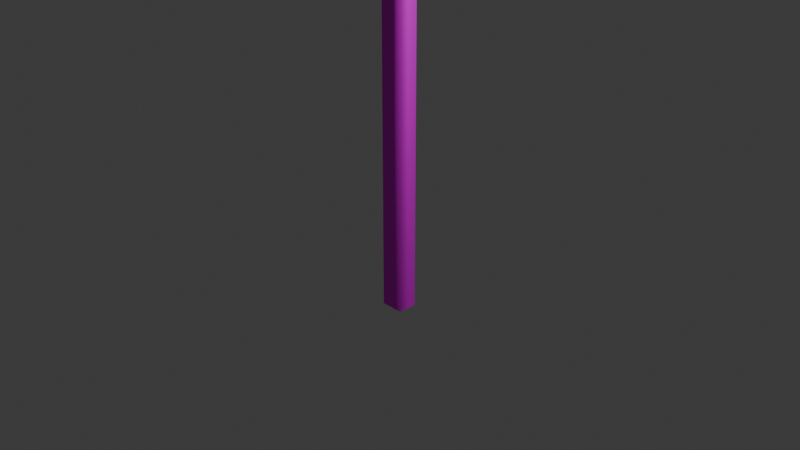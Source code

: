 # Source: oneReed.blend  (saved by Blender 4.2.66; exported with 4.5.12 LTS)
import bpy
from mathutils import Matrix  # noqa: F401  (used for matrix-valued properties, if any)

bpy.ops.wm.read_factory_settings(use_empty=True)
scene = bpy.context.scene
scene.name = 'Scene'

# ---- collections
col_collection = bpy.data.collections.new('Collection'); scene.collection.children.link(col_collection)

# ---- images (referenced by path relative to the original .blend; pixels are not part of the script)
import os
ASSET_DIR = os.environ.get("B2B_ASSET_DIR", "")  # directory of the original .blend (textures are referenced by path, not embedded)
HERE = os.path.dirname(os.path.abspath(__file__))  # packed textures are extracted next to this script under _unpacked/

def load_image(name, relpath, width, height, colorspace="sRGB"):
    """Load a texture the original file referenced (path relative to the .blend, or extracted next to this script)."""
    p = next((c for c in (os.path.join(HERE, relpath), os.path.join(ASSET_DIR, relpath)) if relpath and os.path.exists(c)), "")
    if p:
        img = bpy.data.images.load(p, check_existing=True)
        img.name = name
    else:  # same state as the original file: an image datablock whose file is absent (Cycles renders it pink)
        img = bpy.data.images.new(name, width, height)
        img.source = "FILE"
        img.filepath = "//" + (relpath or name)
    img.colorspace_settings.name = colorspace
    return img
img_reed = load_image('reed', 'reed.png', 1024, 1024, 'sRGB')

# ---- materials (node trees are filled in below, after node groups)
mat_material = bpy.data.materials.new('Material')
mat_material.alpha_threshold = 0.0
mat_material.use_transparent_shadow = False
mat_material.roughness = 0.5
mat_material.line_color = (0.0, 0.0, 0.0, 1.0)

# ---- material node trees
mat_material.use_nodes = True; mat_material.node_tree.nodes.clear()
_N = mat_material.node_tree.nodes; _L = mat_material.node_tree.links
n0 = _N.new('ShaderNodeOutputMaterial'); n0.name = 'Material Output'; n0.location = (300, 300)
n1 = _N.new('ShaderNodeBsdfPrincipled'); n1.name = 'Principled BSDF'; n1.location = (10, 300)
n1.inputs[1].default_value = 0.6291
n1.inputs[2].default_value = 0.86
n1.inputs[3].default_value = 1.45
n2 = _N.new('ShaderNodeTexImage'); n2.name = 'Image Texture'; n2.location = (-296, 277)
n2.image = img_reed
_L.new(n1.outputs[0], n0.inputs[0])
_L.new(n2.outputs[0], n1.inputs[0])
n0.is_active_output = True

# ---- world
world_world = bpy.data.worlds.new('World'); scene.world = world_world
world_world.use_nodes = True; world_world.node_tree.nodes.clear()
_N = world_world.node_tree.nodes; _L = world_world.node_tree.links
n0 = _N.new('ShaderNodeOutputWorld'); n0.name = 'World Output'; n0.location = (300, 300)
n1 = _N.new('ShaderNodeBackground'); n1.name = 'Background'; n1.location = (10, 300)
n1.inputs[0].default_value = (0.05088, 0.05088, 0.05088, 1.0)
_L.new(n1.outputs[0], n0.inputs[0])
n0.is_active_output = True
world_world.color = (0.05088, 0.05088, 0.05088)
world_world.sun_shadow_jitter_overblur = 0.0

# ---- cameras
cam_camera = bpy.data.cameras.new('Camera')
cam_camera.clip_end = 100.0
cam_camera.ortho_scale = 7.314

# ---- lights
light_light = bpy.data.lights.new('Light', 'POINT')
light_light.energy = 1000.0
light_light.shadow_soft_size = 0.1

# ---- meshes
me_cube = bpy.data.meshes.new('Cube')
me_cube.from_pydata([(1.0, 1.0, 1.0), (1.0, 1.0, -1.0), (1.0, -1.0, 1.0), (1.0, -1.0, -1.0), (-1.0, 1.0, 1.0), (-1.0, 1.0, -1.0), (-1.0, -1.0, 1.0), (-1.0, -1.0, -1.0), (1.0, -1.0, 2.596), (-1.0, -1.0, 2.596), (1.0, 1.0, 2.596), (-1.0, 1.0, 2.596), (1.0, -1.0, 5.995), (-1.0, -1.0, 5.995), (1.0, 1.0, 5.995), (-1.0, 1.0, 5.995), (2.092, -1.743, 10.87), (0.09473, -1.82, 10.86), (2.038, 0.2558, 10.87), (0.04085, 0.1789, 10.85), (0.07654, -0.4323, 14.72), (-0.525, -0.9617, 14.69), (-0.2118, 0.2165, 14.69), (-0.8133, -0.313, 14.66), (-6.079, 3.868, 17.31), (-7.747, 4.12, 17.27), (-6.368, 4.517, 17.28), (-6.969, 3.987, 17.24), (0.0, 9.493, 0.0), (-1.563, 9.311, 0.0), (-3.066, 8.77, 0.0), (-4.451, 7.893, 0.0), (-5.665, 6.713, 0.0), (-6.662, 5.274, 0.0), (-7.402, 3.633, 0.0), (-7.858, 1.852, 0.0), (-8.012, 0.0, 0.0), (-7.858, -1.852, 0.0), (-7.402, -3.633, 0.0), (-6.662, -5.274, 0.0), (-5.665, -6.713, 0.0), (-4.451, -7.893, 0.0), (-3.066, -8.77, 0.0), (-1.563, -9.311, 0.0), (0.0, -9.493, 0.0), (1.563, -9.311, 0.0), (3.066, -8.77, 0.0), (4.451, -7.893, 0.0), (5.665, -6.713, 0.0), (6.662, -5.274, 0.0), (7.402, -3.633, 0.0), (7.858, -1.852, 0.0), (8.012, 0.0, 0.0), (7.858, 1.852, 0.0), (7.402, 3.633, 0.0), (6.662, 5.274, 0.0), (5.665, 6.713, 0.0), (4.451, 7.893, 0.0), (3.066, 8.77, 0.0), (1.563, 9.311, 0.0), (0.0, 9.493, 0.0), (-1.563, 9.311, 0.0), (-3.066, 8.77, 0.0), (-4.451, 7.893, 0.0), (-5.665, 6.713, 0.0), (-6.662, 5.274, 0.0), (-7.402, 3.633, 0.0), (-7.858, 1.852, 0.0), (-8.012, 0.0, 0.0), (-7.858, -1.852, 0.0), (-7.402, -3.633, 0.0), (-6.662, -5.274, 0.0), (-5.665, -6.713, 0.0), (-4.451, -7.893, 0.0), (-3.066, -8.77, 0.0), (-1.563, -9.311, 0.0), (0.0, -9.493, 0.0), (1.563, -9.311, 0.0), (3.066, -8.77, 0.0), (4.451, -7.893, 0.0), (5.665, -6.713, 0.0), (6.662, -5.274, 0.0), (7.402, -3.633, 0.0), (7.858, -1.852, 0.0), (8.012, 0.0, 0.0), (7.858, 1.852, 0.0), (7.402, 3.633, 0.0), (6.662, 5.274, 0.0), (5.665, 6.713, 0.0), (4.451, 7.893, 0.0), (3.066, 8.77, 0.0), (1.563, 9.311, 0.0), (0.0, 47.47, 0.0), (-7.815, 46.55, 0.0), (-15.33, 43.85, 0.0), (-22.26, 39.47, 0.0), (-28.33, 33.56, 0.0), (-33.31, 26.37, 0.0), (-37.01, 18.16, 0.0), (-39.29, 9.26, 0.0), (-40.06, 0.0, 0.0), (-39.29, -9.26, 0.0), (-37.01, -18.16, 0.0), (-33.31, -26.37, 0.0), (-28.33, -33.56, 0.0), (-22.26, -39.47, 0.0), (-15.33, -43.85, 0.0), (-7.815, -46.55, 0.0), (0.0, -47.47, 0.0), (7.815, -46.55, 0.0), (15.33, -43.85, 0.0), (22.26, -39.47, 0.0), (28.33, -33.56, 0.0), (33.31, -26.37, 0.0), (37.01, -18.16, 0.0), (39.29, -9.26, 0.0), (40.06, 0.0, 0.0), (39.29, 9.26, 0.0), (37.01, 18.16, 0.0), (33.31, 26.37, 0.0), (28.33, 33.56, 0.0), (22.26, 39.47, 0.0), (15.33, 43.85, 0.0), (7.815, 46.55, 0.0), (-0.05096, 4.595, 13.56), (-0.08758, 6.24, 12.89), (-0.07351, 6.504, 12.07), (-0.06723, 6.452, 11.65), (-0.06684, 6.285, 11.23), (-0.07991, 5.703, 10.43), (0.2963, 1.778, 13.98), (0.4877, 3.101, 13.78), (0.6846, 4.461, 13.56), (0.8336, 5.542, 13.26), (0.9144, 6.309, 12.9), (0.9575, 6.571, 12.5), (0.9855, 6.69, 12.08), (0.9854, 6.623, 11.65), (0.9588, 6.447, 11.23), (0.9178, 6.178, 10.81), (0.8788, 5.812, 10.41), (0.787, 5.064, 10.06), (0.689, 4.292, 9.734), (0.5981, 3.563, 9.418), (0.3049, 1.816, 9.281), (0.5784, 1.663, 13.98), (0.9741, 2.892, 13.78), (1.379, 4.165, 13.56), (1.685, 5.184, 13.27), (1.864, 5.883, 12.91), (1.979, 6.253, 12.51), (2.037, 6.368, 12.09), (2.041, 6.318, 11.65), (1.991, 6.14, 11.23), (1.907, 5.86, 10.81), (1.812, 5.479, 10.41), (1.627, 4.788, 10.06), (1.403, 4.061, 9.732), (1.173, 3.356, 9.418), (0.5981, 1.711, 9.281), (0.839, 1.493, 13.98), (1.425, 2.592, 13.78), (2.012, 3.715, 13.56), (2.453, 4.603, 13.28), (2.742, 5.251, 12.93), (2.941, 5.673, 12.53), (3.075, 5.901, 12.1), (3.1, 5.906, 11.66), (3.019, 5.712, 11.23), (2.864, 5.37, 10.81), (2.689, 4.955, 10.41), (2.426, 4.36, 10.05), (2.084, 3.7, 9.725), (1.703, 3.021, 9.418), (0.8684, 1.54, 9.281), (1.079, 1.28, 13.98), (1.825, 2.201, 13.79), (2.57, 3.142, 13.57), (3.117, 3.866, 13.29), (3.472, 4.365, 12.94), (3.763, 4.756, 12.55), (4.0, 5.047, 12.12), (4.065, 5.105, 11.67), (3.97, 4.955, 11.23), (3.73, 4.609, 10.81), (3.48, 4.245, 10.41), (3.149, 3.763, 10.05), (2.722, 3.221, 9.713), (2.168, 2.569, 9.418), (1.105, 1.31, 9.281), (1.277, 1.011, 13.99), (2.168, 1.737, 13.8), (3.044, 2.474, 13.58), (3.645, 3.001, 13.3), (4.074, 3.371, 12.96), (4.449, 3.691, 12.57), (4.763, 3.946, 12.15), (4.911, 4.053, 11.69), (4.814, 3.967, 11.22), (4.511, 3.697, 10.8), (4.182, 3.395, 10.4), (3.779, 3.016, 10.03), (3.276, 2.594, 9.699), (2.549, 2.018, 9.418), (1.3, 1.029, 9.281), (-5.684e-14, -1.421e-14, 14.04), (1.416, 0.6975, 13.99), (2.431, 1.208, 13.81), (3.415, 1.727, 13.6), (4.084, 2.082, 13.32), (4.593, 2.322, 12.99), (4.979, 2.517, 12.6), (5.338, 2.695, 12.17), (5.686, 2.862, 11.7), (5.573, 2.845, 11.2), (5.131, 2.605, 10.78), (4.722, 2.373, 10.38), (4.281, 2.116, 10.01), (3.748, 1.84, 9.676), (2.833, 1.39, 9.418), (1.444, 0.7087, 9.281), (1.409, 0.3474, 14.0), (2.51, 0.6121, 13.83), (3.469, 0.8533, 13.6), (4.283, 1.047, 13.34), (5.042, 1.217, 13.03), (5.351, 1.271, 12.63), (5.66, 1.343, 12.18), (6.009, 1.434, 11.7), (5.89, 1.438, 11.2), (5.523, 1.352, 10.76), (5.167, 1.273, 10.35), (4.815, 1.19, 9.951), (4.066, 0.9742, 9.647), (3.007, 0.7087, 9.418), (1.533, 0.3613, 9.281), (1.345, 0.008394, 14.0), (2.602, 0.01206, 13.87), (3.556, 0.001867, 13.63), (4.394, -0.003515, 13.36), (5.127, -0.01148, 13.05), (5.503, -0.03832, 12.65), (5.802, -0.03811, 12.2), (6.104, -0.01631, 11.72), (5.992, 0.003499, 11.22), (5.649, 0.006219, 10.77), (5.272, 0.01493, 10.34), (4.866, 0.02559, 9.941), (3.99, 0.02071, 9.666), (3.066, -2.122e-07, 9.418), (1.563, -1.061e-07, 9.281), (1.298, -0.3201, 13.99), (2.497, -0.6118, 13.85), (3.508, -0.8739, 13.63), (4.33, -1.072, 13.36), (5.04, -1.236, 13.06), (5.391, -1.325, 12.66), (5.588, -1.345, 12.2), (5.673, -1.318, 11.73), (5.546, -1.261, 11.26), (5.287, -1.204, 10.81), (4.988, -1.157, 10.39), (4.551, -1.059, 10.0), (3.848, -0.9057, 9.686), (2.903, -0.6826, 9.437), (1.533, -0.3613, 9.281), (1.256, -0.6469, 13.98), (2.43, -1.245, 13.84), (3.482, -1.785, 13.63), (4.192, -2.137, 13.37), (4.736, -2.385, 13.04), (5.013, -2.503, 12.64), (5.14, -2.524, 12.2), (5.173, -2.496, 11.74), (5.047, -2.41, 11.29), (4.834, -2.314, 10.85), (4.558, -2.208, 10.43), (4.169, -2.045, 10.04), (3.586, -1.772, 9.704), (2.777, -1.364, 9.43), (1.444, -0.7087, 9.281), (1.183, -0.9668, 13.98), (2.305, -1.868, 13.83), (3.422, -2.741, 13.64), (3.922, -3.161, 13.37), (4.294, -3.441, 13.03), (4.49, -3.574, 12.63), (4.574, -3.599, 12.2), (4.567, -3.543, 11.75), (4.463, -3.438, 11.3), (4.277, -3.301, 10.87), (4.028, -3.139, 10.45), (3.71, -2.932, 10.06), (3.239, -2.583, 9.712), (2.521, -1.997, 9.425), (1.3, -1.029, 9.281), (1.054, -1.267, 13.98), (2.008, -2.39, 13.83), (2.892, -3.401, 13.64), (3.368, -4.004, 13.37), (3.654, -4.337, 13.02), (3.801, -4.488, 12.62), (3.848, -4.497, 12.19), (3.815, -4.404, 11.75), (3.735, -4.286, 11.31), (3.583, -4.113, 10.89), (3.382, -3.915, 10.47), (3.119, -3.657, 10.08), (2.751, -3.265, 9.719), (2.16, -2.56, 9.421), (1.105, -1.31, 9.281), (0.8398, -1.5, 13.99), (1.627, -2.869, 13.84), (2.262, -3.963, 13.63), (2.652, -4.702, 13.36), (2.866, -5.071, 13.0), (2.97, -5.22, 12.61), (3.002, -5.216, 12.18), (2.975, -5.103, 11.75), (2.908, -4.948, 11.32), (2.792, -4.747, 10.9), (2.635, -4.514, 10.49), (2.429, -4.217, 10.09), (2.157, -3.796, 9.726), (1.703, -3.021, 9.418), (0.8684, -1.54, 9.281), (0.5902, -1.692, 13.99), (1.142, -3.214, 13.84), (1.581, -4.414, 13.62), (1.863, -5.289, 13.36), (1.98, -5.63, 12.99), (2.045, -5.768, 12.6), (2.065, -5.743, 12.18), (2.046, -5.599, 11.75), (2.005, -5.43, 11.32), (1.924, -5.201, 10.91), (1.813, -4.94, 10.5), (1.666, -4.61, 10.1), (1.475, -4.146, 9.736), (1.173, -3.356, 9.418), (0.5981, -1.711, 9.281), (0.2935, -1.703, 13.97), (0.5701, -3.27, 13.82), (0.8125, -4.648, 13.61), (0.9623, -5.602, 13.34), (1.011, -5.958, 12.98), (1.046, -6.104, 12.59), (1.061, -6.064, 12.17), (1.06, -5.907, 11.75), (1.042, -5.703, 11.33), (1.002, -5.466, 10.91), (0.9408, -5.188, 10.5), (0.8577, -4.838, 10.11), (0.7541, -4.356, 9.741), (0.5979, -3.561, 9.419), (0.3049, -1.816, 9.281), (0.001223, -1.708, 13.96), (0.006955, -3.361, 13.83), (0.01191, -4.772, 13.62), (0.008081, -5.68, 13.33), (-0.00215, -6.086, 12.97), (0.00356, -6.225, 12.58), (0.01861, -6.17, 12.16), (0.03637, -6.0, 11.74), (0.0488, -5.779, 11.32), (0.05081, -5.553, 10.91), (0.04251, -5.266, 10.5), (0.02746, -4.907, 10.11), (0.01511, -4.415, 9.744), (5.796e-05, -3.628, 9.419), (-5.969e-08, -1.852, 9.281), (-0.2909, -1.704, 13.96), (-0.5708, -3.351, 13.83), (-0.8193, -4.916, 13.64), (-0.9595, -5.657, 13.33), (-1.029, -6.001, 12.97), (-1.045, -6.095, 12.57), (-1.021, -5.996, 12.16), (-0.9796, -5.808, 11.74), (-0.9361, -5.594, 11.32), (-0.898, -5.384, 10.91), (-0.8563, -5.134, 10.5), (-0.8034, -4.809, 10.11), (-0.7216, -4.334, 9.743), (-0.5975, -3.559, 9.419), (-0.3049, -1.816, 9.281), (-0.58, -1.643, 13.97), (-1.173, -3.356, 13.86), (-1.654, -4.726, 13.64), (-1.891, -5.355, 13.33), (-1.998, -5.612, 12.96), (-2.007, -5.616, 12.57), (-1.964, -5.484, 12.15), (-1.897, -5.297, 11.74), (-1.829, -5.107, 11.32), (-1.777, -4.952, 10.91), (-1.702, -4.754, 10.5), (-1.599, -4.503, 10.11), (-1.438, -4.106, 9.74), (-1.173, -3.355, 9.418), (-0.5981, -1.711, 9.281), (-0.8551, -1.511, 13.98), (-1.703, -3.021, 13.86), (-2.444, -4.33, 13.63), (-2.757, -4.847, 13.32), (-2.887, -5.025, 12.96), (-2.883, -4.972, 12.56), (-2.835, -4.851, 12.15), (-2.747, -4.674, 11.73), (-2.664, -4.515, 11.32), (-2.586, -4.379, 10.91), (-2.492, -4.237, 10.5), (-2.346, -4.044, 10.11), (-2.11, -3.717, 9.737), (-1.703, -3.02, 9.418), (-0.8684, -1.54, 9.281), (-1.105, -1.31, 13.99), (-2.168, -2.569, 13.86), (-3.133, -3.712, 13.63), (-3.536, -4.162, 13.32), (-3.699, -4.293, 12.96), (-3.698, -4.226, 12.56), (-3.619, -4.09, 12.14), (-3.523, -3.943, 11.73), (-3.424, -3.809, 11.31), (-3.328, -3.698, 10.9), (-3.223, -3.601, 10.49), (-3.04, -3.464, 10.1), (-2.728, -3.204, 9.73), (-2.168, -2.569, 9.418), (-1.105, -1.31, 9.281), (-5.684e-14, -1.421e-14, 9.235), (-1.3, -1.029, 13.99), (-2.549, -2.018, 13.86), (-3.646, -2.885, 13.63), (-4.11, -3.224, 13.32), (-4.295, -3.311, 12.95), (-4.289, -3.251, 12.55), (-4.191, -3.14, 12.13), (-4.11, -3.04, 11.72), (-4.004, -2.94, 11.3), (-3.911, -2.866, 10.89), (-3.804, -2.809, 10.49), (-3.624, -2.736, 10.09), (-3.266, -2.564, 9.721), (-2.549, -2.018, 9.418), (-1.3, -1.029, 9.281), (-1.444, -0.7087, 13.99), (-2.833, -1.39, 13.86), (-4.071, -1.997, 13.63), (-4.568, -2.208, 13.31), (-4.763, -2.256, 12.94), (-4.756, -2.209, 12.54), (-4.657, -2.132, 12.13), (-4.559, -2.059, 11.71), (-4.461, -1.997, 11.29), (-4.374, -1.954, 10.88), (-4.271, -1.929, 10.48), (-4.094, -1.902, 10.08), (-3.68, -1.796, 9.714), (-2.833, -1.39, 9.418), (-1.444, -0.7087, 9.281), (-1.533, -0.3613, 13.99), (-3.007, -0.7087, 13.86), (-4.316, -1.016, 13.63), (-4.85, -1.118, 13.3), (-5.05, -1.135, 12.93), (-5.038, -1.106, 12.53), (-4.931, -1.062, 12.11), (-4.849, -1.022, 11.7), (-4.749, -0.9889, 11.29), (-4.667, -0.9714, 10.87), (-4.569, -0.9695, 10.47), (-4.387, -0.9732, 10.07), (-3.945, -0.9355, 9.709), (-3.007, -0.7087, 9.418), (-1.533, -0.3613, 9.281), (-1.563, 1.768e-07, 13.99), (-3.066, 4.951e-07, 13.86), (-4.402, -0.000109, 13.63), (-4.937, 3.284e-05, 13.29), (-5.146, 0.00947, 12.92), (-5.13, 0.02217, 12.51), (-5.033, 0.03479, 12.1), (-4.935, 0.04598, 11.69), (-4.851, 0.05437, 11.28), (-4.775, 0.05189, 10.86), (-4.679, 0.03565, 10.46), (-4.507, 0.005369, 10.07), (-4.023, -0.02326, 9.71), (-3.043, -0.001471, 9.424), (-1.563, 1.768e-07, 9.281), (-1.533, 0.3613, 13.99), (-3.007, 0.7087, 13.86), (-4.317, 1.016, 13.63), (-4.82, 1.104, 13.28), (-5.013, 1.136, 12.9), (-5.011, 1.138, 12.5), (-4.927, 1.125, 12.09), (-4.831, 1.111, 11.68), (-4.769, 1.101, 11.27), (-4.693, 1.081, 10.86), (-4.598, 1.049, 10.46), (-4.409, 0.9911, 10.07), (-3.92, 0.8828, 9.715), (-2.941, 0.6877, 9.434), (-1.533, 0.3613, 9.281), (-1.444, 0.7087, 13.99), (-2.833, 1.39, 13.86), (-4.058, 1.988, 13.63), (-4.496, 2.146, 13.27), (-4.692, 2.21, 12.89), (-4.705, 2.208, 12.49), (-4.639, 2.179, 12.08), (-4.557, 2.144, 11.67), (-4.496, 2.116, 11.26), (-4.426, 2.081, 10.85), (-4.33, 2.031, 10.45), (-4.136, 1.943, 10.07), (-3.673, 1.755, 9.717), (-2.741, 1.337, 9.442), (-1.444, 0.7087, 9.281), (-1.3, 1.029, 13.99), (-2.549, 2.018, 13.86), (-3.641, 2.875, 13.63), (-4.013, 3.097, 13.26), (-4.189, 3.19, 12.88), (-4.219, 3.199, 12.48), (-4.17, 3.16, 12.07), (-4.101, 3.108, 11.66), (-4.055, 3.071, 11.25), (-3.988, 3.016, 10.85), (-3.895, 2.944, 10.45), (-3.714, 2.821, 10.07), (-3.329, 2.573, 9.711), (-2.495, 1.968, 9.435), (-1.3, 1.029, 9.281), (-1.105, 1.31, 13.99), (-2.168, 2.569, 13.86), (-3.039, 3.57, 13.61), (-3.378, 3.908, 13.25), (-3.536, 4.049, 12.87), (-3.586, 4.09, 12.47), (-3.554, 4.051, 12.07), (-3.502, 3.991, 11.66), (-3.456, 3.929, 11.25), (-3.402, 3.858, 10.85), (-3.318, 3.758, 10.45), (-3.155, 3.587, 10.07), (-2.79, 3.217, 9.72), (-2.126, 2.51, 9.432), (-1.105, 1.31, 9.281), (-0.8684, 1.54, 13.99), (-1.669, 2.951, 13.84), (-2.266, 3.934, 13.58), (-2.629, 4.551, 13.25), (-2.783, 4.79, 12.87), (-2.827, 4.853, 12.47), (-2.812, 4.832, 12.06), (-2.775, 4.766, 11.65), (-2.735, 4.681, 11.25), (-2.7, 4.593, 10.84), (-2.631, 4.453, 10.45), (-2.501, 4.236, 10.06), (-2.235, 3.832, 9.71), (-1.703, 3.021, 9.418), (-0.8684, 1.54, 9.281), (-0.5981, 1.711, 13.99), (-1.114, 3.161, 13.82), (-1.527, 4.265, 13.56), (-1.816, 5.059, 13.24), (-1.94, 5.386, 12.87), (-1.973, 5.486, 12.47), (-1.972, 5.498, 12.06), (-1.944, 5.426, 11.65), (-1.917, 5.32, 11.24), (-1.891, 5.188, 10.84), (-1.845, 5.002, 10.44), (-1.752, 4.716, 10.06), (-1.546, 4.204, 9.715), (-1.173, 3.356, 9.418), (-0.5981, 1.711, 9.281), (-0.3049, 1.816, 13.99), (-0.5586, 3.241, 13.8), (-0.7943, 4.509, 13.56), (-0.9576, 5.409, 13.24), (-1.034, 5.846, 12.87), (-1.053, 6.005, 12.47), (-1.047, 6.031, 12.06), (-1.032, 5.969, 11.65), (-1.018, 5.839, 11.24), (-1.005, 5.652, 10.83), (-0.9872, 5.407, 10.44), (-0.9305, 5.003, 10.07), (-0.796, 4.36, 9.726), (-0.5981, 3.563, 9.418), (-0.3049, 1.816, 9.281), (-0.0005686, 1.839, 13.99), (-0.02282, 3.228, 13.79), (-0.06884, 5.625, 13.25), (-0.08432, 6.444, 12.49), (-0.07474, 6.042, 10.82), (-0.0778, 5.143, 10.06), (-0.04695, 4.392, 9.732), (5.372e-07, 3.633, 9.418), (1.194e-07, 1.852, 9.281)], [(29, 28), (30, 29), (31, 30), (32, 31), (33, 32), (34, 33), (35, 34), (36, 35), (37, 36), (38, 37), (39, 38), (40, 39), (41, 40), (42, 41), (43, 42), (44, 43), (45, 44), (46, 45), (47, 46), (48, 47), (49, 48), (50, 49), (51, 50), (52, 51), (53, 52), (54, 53), (55, 54), (56, 55), (57, 56), (58, 57), (59, 58), (28, 59), (61, 60), (62, 61), (63, 62), (64, 63), (65, 64), (66, 65), (67, 66), (68, 67), (69, 68), (70, 69), (71, 70), (72, 71), (73, 72), (74, 73), (75, 74), (76, 75), (77, 76), (78, 77), (79, 78), (80, 79), (81, 80), (82, 81), (83, 82), (84, 83), (85, 84), (86, 85), (87, 86), (88, 87), (89, 88), (90, 89), (91, 90), (60, 91), (93, 92), (94, 93), (95, 94), (96, 95), (97, 96), (98, 97), (99, 98), (100, 99), (101, 100), (102, 101), (103, 102), (104, 103), (105, 104), (106, 105), (107, 106), (108, 107), (109, 108), (110, 109), (111, 110), (112, 111), (113, 112), (114, 113), (115, 114), (116, 115), (117, 116), (118, 117), (119, 118), (120, 119), (121, 120), (122, 121), (123, 122), (92, 123)], [(2, 0, 10, 8), (3, 2, 6, 7), (7, 6, 4, 5), (5, 1, 3, 7), (1, 0, 2, 3), (5, 4, 0, 1), (11, 9, 13, 15), (0, 4, 11, 10), (6, 2, 8, 9), (4, 6, 9, 11), (14, 15, 19, 18), (9, 8, 12, 13), (10, 11, 15, 14), (8, 10, 14, 12), (16, 18, 22, 20), (12, 14, 18, 16), (15, 13, 17, 19), (13, 12, 16, 17), (23, 21, 25, 27), (19, 17, 21, 23), (17, 16, 20, 21), (18, 19, 23, 22), (26, 27, 25, 24), (21, 20, 24, 25), (22, 23, 27, 26), (20, 22, 26, 24), (605, 604, 143, 144), (127, 126, 136, 137), (597, 205, 130), (431, 605, 144), (128, 127, 137, 138), (598, 597, 130, 131), (601, 128, 138, 139), (124, 598, 131, 132), (129, 601, 139, 140), (599, 124, 132, 133), (602, 129, 140, 141), (125, 599, 133, 134), (603, 602, 141, 142), (600, 125, 134, 135), (604, 603, 142, 143), (126, 600, 135, 136), (143, 142, 157, 158), (136, 135, 150, 151), (144, 143, 158, 159), (137, 136, 151, 152), (130, 205, 145), (431, 144, 159), (138, 137, 152, 153), (131, 130, 145, 146), (139, 138, 153, 154), (132, 131, 146, 147), (140, 139, 154, 155), (133, 132, 147, 148), (141, 140, 155, 156), (134, 133, 148, 149), (142, 141, 156, 157), (135, 134, 149, 150), (147, 146, 161, 162), (155, 154, 169, 170), (148, 147, 162, 163), (156, 155, 170, 171), (149, 148, 163, 164), (157, 156, 171, 172), (150, 149, 164, 165), (158, 157, 172, 173), (151, 150, 165, 166), (159, 158, 173, 174), (152, 151, 166, 167), (145, 205, 160), (431, 159, 174), (153, 152, 167, 168), (146, 145, 160, 161), (154, 153, 168, 169), (166, 165, 180, 181), (174, 173, 188, 189), (167, 166, 181, 182), (160, 205, 175), (431, 174, 189), (168, 167, 182, 183), (161, 160, 175, 176), (169, 168, 183, 184), (162, 161, 176, 177), (170, 169, 184, 185), (163, 162, 177, 178), (171, 170, 185, 186), (164, 163, 178, 179), (172, 171, 186, 187), (165, 164, 179, 180), (173, 172, 187, 188), (185, 184, 199, 200), (178, 177, 192, 193), (186, 185, 200, 201), (179, 178, 193, 194), (187, 186, 201, 202), (180, 179, 194, 195), (188, 187, 202, 203), (181, 180, 195, 196), (189, 188, 203, 204), (182, 181, 196, 197), (175, 205, 190), (431, 189, 204), (183, 182, 197, 198), (176, 175, 190, 191), (184, 183, 198, 199), (177, 176, 191, 192), (204, 203, 219, 220), (197, 196, 212, 213), (190, 205, 206), (431, 204, 220), (198, 197, 213, 214), (191, 190, 206, 207), (199, 198, 214, 215), (192, 191, 207, 208), (200, 199, 215, 216), (193, 192, 208, 209), (201, 200, 216, 217), (194, 193, 209, 210), (202, 201, 217, 218), (195, 194, 210, 211), (203, 202, 218, 219), (196, 195, 211, 212), (209, 208, 223, 224), (217, 216, 231, 232), (210, 209, 224, 225), (218, 217, 232, 233), (211, 210, 225, 226), (219, 218, 233, 234), (212, 211, 226, 227), (220, 219, 234, 235), (213, 212, 227, 228), (206, 205, 221), (431, 220, 235), (214, 213, 228, 229), (207, 206, 221, 222), (215, 214, 229, 230), (208, 207, 222, 223), (216, 215, 230, 231), (228, 227, 242, 243), (221, 205, 236), (431, 235, 250), (229, 228, 243, 244), (222, 221, 236, 237), (230, 229, 244, 245), (223, 222, 237, 238), (231, 230, 245, 246), (224, 223, 238, 239), (232, 231, 246, 247), (225, 224, 239, 240), (233, 232, 247, 248), (226, 225, 240, 241), (234, 233, 248, 249), (227, 226, 241, 242), (235, 234, 249, 250), (247, 246, 261, 262), (240, 239, 254, 255), (248, 247, 262, 263), (241, 240, 255, 256), (249, 248, 263, 264), (242, 241, 256, 257), (250, 249, 264, 265), (243, 242, 257, 258), (236, 205, 251), (431, 250, 265), (244, 243, 258, 259), (237, 236, 251, 252), (245, 244, 259, 260), (238, 237, 252, 253), (246, 245, 260, 261), (239, 238, 253, 254), (431, 265, 280), (259, 258, 273, 274), (252, 251, 266, 267), (260, 259, 274, 275), (253, 252, 267, 268), (261, 260, 275, 276), (254, 253, 268, 269), (262, 261, 276, 277), (255, 254, 269, 270), (263, 262, 277, 278), (256, 255, 270, 271), (264, 263, 278, 279), (257, 256, 271, 272), (265, 264, 279, 280), (258, 257, 272, 273), (251, 205, 266), (278, 277, 292, 293), (271, 270, 285, 286), (279, 278, 293, 294), (272, 271, 286, 287), (280, 279, 294, 295), (273, 272, 287, 288), (266, 205, 281), (431, 280, 295), (274, 273, 288, 289), (267, 266, 281, 282), (275, 274, 289, 290), (268, 267, 282, 283), (276, 275, 290, 291), (269, 268, 283, 284), (277, 276, 291, 292), (270, 269, 284, 285), (282, 281, 296, 297), (290, 289, 304, 305), (283, 282, 297, 298), (291, 290, 305, 306), (284, 283, 298, 299), (292, 291, 306, 307), (285, 284, 299, 300), (293, 292, 307, 308), (286, 285, 300, 301), (294, 293, 308, 309), (287, 286, 301, 302), (295, 294, 309, 310), (288, 287, 302, 303), (281, 205, 296), (431, 295, 310), (289, 288, 303, 304), (301, 300, 315, 316), (309, 308, 323, 324), (302, 301, 316, 317), (310, 309, 324, 325), (303, 302, 317, 318), (296, 205, 311), (431, 310, 325), (304, 303, 318, 319), (297, 296, 311, 312), (305, 304, 319, 320), (298, 297, 312, 313), (306, 305, 320, 321), (299, 298, 313, 314), (307, 306, 321, 322), (300, 299, 314, 315), (308, 307, 322, 323), (320, 319, 334, 335), (313, 312, 327, 328), (321, 320, 335, 336), (314, 313, 328, 329), (322, 321, 336, 337), (315, 314, 329, 330), (323, 322, 337, 338), (316, 315, 330, 331), (324, 323, 338, 339), (317, 316, 331, 332), (325, 324, 339, 340), (318, 317, 332, 333), (311, 205, 326), (431, 325, 340), (319, 318, 333, 334), (312, 311, 326, 327), (339, 338, 353, 354), (332, 331, 346, 347), (340, 339, 354, 355), (333, 332, 347, 348), (326, 205, 341), (431, 340, 355), (334, 333, 348, 349), (327, 326, 341, 342), (335, 334, 349, 350), (328, 327, 342, 343), (336, 335, 350, 351), (329, 328, 343, 344), (337, 336, 351, 352), (330, 329, 344, 345), (338, 337, 352, 353), (331, 330, 345, 346), (343, 342, 357, 358), (351, 350, 365, 366), (344, 343, 358, 359), (352, 351, 366, 367), (345, 344, 359, 360), (353, 352, 367, 368), (346, 345, 360, 361), (354, 353, 368, 369), (347, 346, 361, 362), (355, 354, 369, 370), (348, 347, 362, 363), (341, 205, 356), (431, 355, 370), (349, 348, 363, 364), (342, 341, 356, 357), (350, 349, 364, 365), (362, 361, 376, 377), (370, 369, 384, 385), (363, 362, 377, 378), (356, 205, 371), (431, 370, 385), (364, 363, 378, 379), (357, 356, 371, 372), (365, 364, 379, 380), (358, 357, 372, 373), (366, 365, 380, 381), (359, 358, 373, 374), (367, 366, 381, 382), (360, 359, 374, 375), (368, 367, 382, 383), (361, 360, 375, 376), (369, 368, 383, 384), (381, 380, 395, 396), (374, 373, 388, 389), (382, 381, 396, 397), (375, 374, 389, 390), (383, 382, 397, 398), (376, 375, 390, 391), (384, 383, 398, 399), (377, 376, 391, 392), (385, 384, 399, 400), (378, 377, 392, 393), (371, 205, 386), (431, 385, 400), (379, 378, 393, 394), (372, 371, 386, 387), (380, 379, 394, 395), (373, 372, 387, 388), (400, 399, 414, 415), (393, 392, 407, 408), (386, 205, 401), (431, 400, 415), (394, 393, 408, 409), (387, 386, 401, 402), (395, 394, 409, 410), (388, 387, 402, 403), (396, 395, 410, 411), (389, 388, 403, 404), (397, 396, 411, 412), (390, 389, 404, 405), (398, 397, 412, 413), (391, 390, 405, 406), (399, 398, 413, 414), (392, 391, 406, 407), (412, 411, 426, 427), (405, 404, 419, 420), (413, 412, 427, 428), (406, 405, 420, 421), (414, 413, 428, 429), (407, 406, 421, 422), (415, 414, 429, 430), (408, 407, 422, 423), (401, 205, 416), (431, 415, 430), (409, 408, 423, 424), (402, 401, 416, 417), (410, 409, 424, 425), (403, 402, 417, 418), (411, 410, 425, 426), (404, 403, 418, 419), (416, 205, 432), (431, 430, 446), (424, 423, 439, 440), (417, 416, 432, 433), (425, 424, 440, 441), (418, 417, 433, 434), (426, 425, 441, 442), (419, 418, 434, 435), (427, 426, 442, 443), (420, 419, 435, 436), (428, 427, 443, 444), (421, 420, 436, 437), (429, 428, 444, 445), (422, 421, 437, 438), (430, 429, 445, 446), (423, 422, 438, 439), (436, 435, 450, 451), (444, 443, 458, 459), (437, 436, 451, 452), (445, 444, 459, 460), (438, 437, 452, 453), (446, 445, 460, 461), (439, 438, 453, 454), (432, 205, 447), (431, 446, 461), (440, 439, 454, 455), (433, 432, 447, 448), (441, 440, 455, 456), (434, 433, 448, 449), (442, 441, 456, 457), (435, 434, 449, 450), (443, 442, 457, 458), (455, 454, 469, 470), (448, 447, 462, 463), (456, 455, 470, 471), (449, 448, 463, 464), (457, 456, 471, 472), (450, 449, 464, 465), (458, 457, 472, 473), (451, 450, 465, 466), (459, 458, 473, 474), (452, 451, 466, 467), (460, 459, 474, 475), (453, 452, 467, 468), (461, 460, 475, 476), (454, 453, 468, 469), (447, 205, 462), (431, 461, 476), (474, 473, 488, 489), (467, 466, 481, 482), (475, 474, 489, 490), (468, 467, 482, 483), (476, 475, 490, 491), (469, 468, 483, 484), (462, 205, 477), (431, 476, 491), (470, 469, 484, 485), (463, 462, 477, 478), (471, 470, 485, 486), (464, 463, 478, 479), (472, 471, 486, 487), (465, 464, 479, 480), (473, 472, 487, 488), (466, 465, 480, 481), (478, 477, 492, 493), (486, 485, 500, 501), (479, 478, 493, 494), (487, 486, 501, 502), (480, 479, 494, 495), (488, 487, 502, 503), (481, 480, 495, 496), (489, 488, 503, 504), (482, 481, 496, 497), (490, 489, 504, 505), (483, 482, 497, 498), (491, 490, 505, 506), (484, 483, 498, 499), (477, 205, 492), (431, 491, 506), (485, 484, 499, 500), (497, 496, 511, 512), (505, 504, 519, 520), (498, 497, 512, 513), (506, 505, 520, 521), (499, 498, 513, 514), (492, 205, 507), (431, 506, 521), (500, 499, 514, 515), (493, 492, 507, 508), (501, 500, 515, 516), (494, 493, 508, 509), (502, 501, 516, 517), (495, 494, 509, 510), (503, 502, 517, 518), (496, 495, 510, 511), (504, 503, 518, 519), (516, 515, 530, 531), (509, 508, 523, 524), (517, 516, 531, 532), (510, 509, 524, 525), (518, 517, 532, 533), (511, 510, 525, 526), (519, 518, 533, 534), (512, 511, 526, 527), (520, 519, 534, 535), (513, 512, 527, 528), (521, 520, 535, 536), (514, 513, 528, 529), (507, 205, 522), (431, 521, 536), (515, 514, 529, 530), (508, 507, 522, 523), (535, 534, 549, 550), (528, 527, 542, 543), (536, 535, 550, 551), (529, 528, 543, 544), (522, 205, 537), (431, 536, 551), (530, 529, 544, 545), (523, 522, 537, 538), (531, 530, 545, 546), (524, 523, 538, 539), (532, 531, 546, 547), (525, 524, 539, 540), (533, 532, 547, 548), (526, 525, 540, 541), (534, 533, 548, 549), (527, 526, 541, 542), (547, 546, 561, 562), (540, 539, 554, 555), (548, 547, 562, 563), (541, 540, 555, 556), (549, 548, 563, 564), (542, 541, 556, 557), (550, 549, 564, 565), (543, 542, 557, 558), (551, 550, 565, 566), (544, 543, 558, 559), (537, 205, 552), (431, 551, 566), (545, 544, 559, 560), (538, 537, 552, 553), (546, 545, 560, 561), (539, 538, 553, 554), (566, 565, 580, 581), (559, 558, 573, 574), (552, 205, 567), (431, 566, 581), (560, 559, 574, 575), (553, 552, 567, 568), (561, 560, 575, 576), (554, 553, 568, 569), (562, 561, 576, 577), (555, 554, 569, 570), (563, 562, 577, 578), (556, 555, 570, 571), (564, 563, 578, 579), (557, 556, 571, 572), (565, 564, 579, 580), (558, 557, 572, 573), (570, 569, 584, 585), (578, 577, 592, 593), (571, 570, 585, 586), (579, 578, 593, 594), (572, 571, 586, 587), (580, 579, 594, 595), (573, 572, 587, 588), (581, 580, 595, 596), (574, 573, 588, 589), (567, 205, 582), (431, 581, 596), (575, 574, 589, 590), (568, 567, 582, 583), (576, 575, 590, 591), (569, 568, 583, 584), (577, 576, 591, 592), (589, 588, 126, 127), (582, 205, 597), (431, 596, 605), (590, 589, 127, 128), (583, 582, 597, 598), (591, 590, 128, 601), (584, 583, 598, 124), (592, 591, 601, 129), (585, 584, 124, 599), (593, 592, 129, 602), (586, 585, 599, 125), (594, 593, 602, 603), (587, 586, 125, 600), (595, 594, 603, 604), (588, 587, 600, 126), (596, 595, 604, 605)])
me_cube.polygons.foreach_set('use_smooth', [True] * 538)
_uv = me_cube.uv_layers.new(name='UVMap')
_uv.uv.foreach_set('vector', [0.2987, 0.9239, 0.2457, 0.9238, 0.2458, 0.8814, 0.2989, 0.8816, 0.1484, 0.978, 0.1465, 0.925, 0.1995, 0.923, 0.2014, 0.976, 0.3432, 0.9747, 0.3434, 0.9216, 0.3965, 0.9218, 0.3963, 0.9748, 0.8562, 0.9047, 0.9093, 0.9047, 0.9093, 0.9577, 0.8562, 0.9577, 0.2455, 0.9768, 0.2457, 0.9238, 0.2987, 0.9239, 0.2986, 0.977, 0.02204, 0.9744, 0.02505, 0.9214, 0.07801, 0.9244, 0.075, 0.9774, 0.3966, 0.8794, 0.3435, 0.8793, 0.3438, 0.7891, 0.3969, 0.7893, 0.07801, 0.9244, 0.02505, 0.9214, 0.02745, 0.8791, 0.08041, 0.8821, 0.1995, 0.923, 0.1465, 0.925, 0.1449, 0.8827, 0.1979, 0.8807, 0.3965, 0.9218, 0.3434, 0.9216, 0.3435, 0.8793, 0.3966, 0.8794, 0.08553, 0.7921, 0.03257, 0.7891, 0.0392, 0.6604, 0.09213, 0.6631, 0.1979, 0.8807, 0.1449, 0.8827, 0.1416, 0.7926, 0.1946, 0.7906, 0.08041, 0.8821, 0.02745, 0.8791, 0.03257, 0.7891, 0.08553, 0.7921, 0.2989, 0.8816, 0.2458, 0.8814, 0.2461, 0.7913, 0.2992, 0.7915, 0.2985, 0.6623, 0.2455, 0.6621, 0.2464, 0.559, 0.2637, 0.5584, 0.2992, 0.7915, 0.2461, 0.7913, 0.2455, 0.6621, 0.2985, 0.6623, 0.3969, 0.7893, 0.3438, 0.7891, 0.3432, 0.6602, 0.3963, 0.6604, 0.1946, 0.7906, 0.1416, 0.7926, 0.1362, 0.6634, 0.1892, 0.6618, 0.6528, 0.8986, 0.6392, 0.9116, 0.6392, 0.5731, 0.6528, 0.5601, 0.3963, 0.6604, 0.3432, 0.6602, 0.3665, 0.5584, 0.3838, 0.5592, 0.1892, 0.6618, 0.1362, 0.6634, 0.1852, 0.5584, 0.2014, 0.5591, 0.09213, 0.6631, 0.0392, 0.6604, 0.02204, 0.5584, 0.0383, 0.5584, 0.5629, 0.5704, 0.5815, 0.5601, 0.5951, 0.5731, 0.5765, 0.5834, 0.5951, 0.9116, 0.5765, 0.9218, 0.5765, 0.5834, 0.5951, 0.5731, 0.6714, 0.9089, 0.6528, 0.8986, 0.6528, 0.5601, 0.6714, 0.5704, 0.5765, 0.9218, 0.5629, 0.9088, 0.5629, 0.5704, 0.5765, 0.5834, 0.2258, 0.2192, 0.2219, 0.1721, 0.2378, 0.1727, 0.2339, 0.2195, 0.8688, 0.7118, 0.8812, 0.7117, 0.8812, 0.7523, 0.8688, 0.7532, 0.6861, 0.2199, 0.6861, 0.269, 0.678, 0.2208, 0.2299, 0.2682, 0.2258, 0.2192, 0.2339, 0.2195, 0.8564, 0.7117, 0.8688, 0.7118, 0.8688, 0.7532, 0.8564, 0.7523, 0.6861, 0.1726, 0.6861, 0.2199, 0.678, 0.2208, 0.6702, 0.1745, 0.2105, 0.03632, 0.2093, 0.02204, 0.2502, 0.0234, 0.2491, 0.0376, 0.6861, 0.1291, 0.6861, 0.1726, 0.6702, 0.1745, 0.663, 0.1318, 0.2125, 0.05951, 0.2105, 0.03632, 0.2491, 0.0376, 0.2472, 0.06067, 0.6861, 0.09095, 0.6861, 0.1291, 0.663, 0.1318, 0.6567, 0.09437, 0.2151, 0.09072, 0.2125, 0.05951, 0.2472, 0.06067, 0.2446, 0.0917, 0.686, 0.05964, 0.6861, 0.09095, 0.6567, 0.09437, 0.6516, 0.06366, 0.2183, 0.1288, 0.2151, 0.09072, 0.2446, 0.0917, 0.2414, 0.1295, 0.686, 0.03637, 0.686, 0.05964, 0.6516, 0.06366, 0.6477, 0.04084, 0.2219, 0.1721, 0.2183, 0.1288, 0.2414, 0.1295, 0.2378, 0.1727, 0.686, 0.02204, 0.686, 0.03637, 0.6477, 0.04084, 0.6453, 0.02679, 0.2378, 0.1727, 0.2414, 0.1295, 0.2642, 0.1356, 0.2535, 0.1769, 0.6453, 0.02679, 0.6477, 0.04084, 0.6109, 0.05408, 0.6062, 0.04084, 0.2339, 0.2195, 0.2378, 0.1727, 0.2535, 0.1769, 0.2419, 0.2216, 0.8688, 0.7532, 0.8812, 0.7523, 0.8812, 0.7911, 0.8688, 0.7927, 0.678, 0.2208, 0.6861, 0.269, 0.6702, 0.2236, 0.2299, 0.2682, 0.2339, 0.2195, 0.2419, 0.2216, 0.8564, 0.7523, 0.8688, 0.7532, 0.8688, 0.7927, 0.8563, 0.7911, 0.6702, 0.1745, 0.678, 0.2208, 0.6702, 0.2236, 0.655, 0.18, 0.2491, 0.0376, 0.2502, 0.0234, 0.2904, 0.03417, 0.2869, 0.04775, 0.663, 0.1318, 0.6702, 0.1745, 0.655, 0.18, 0.6409, 0.1398, 0.2472, 0.06067, 0.2491, 0.0376, 0.2869, 0.04775, 0.2812, 0.06979, 0.6567, 0.09437, 0.663, 0.1318, 0.6409, 0.1398, 0.6286, 0.1045, 0.2446, 0.0917, 0.2472, 0.06067, 0.2812, 0.06979, 0.2735, 0.09947, 0.6516, 0.06366, 0.6567, 0.09437, 0.6286, 0.1045, 0.6184, 0.07557, 0.2414, 0.1295, 0.2446, 0.0917, 0.2735, 0.09947, 0.2642, 0.1356, 0.6477, 0.04084, 0.6516, 0.06366, 0.6184, 0.07557, 0.6109, 0.05408, 0.6409, 0.1398, 0.655, 0.18, 0.6409, 0.1889, 0.6205, 0.1527, 0.2812, 0.06979, 0.2869, 0.04775, 0.3225, 0.06636, 0.3132, 0.08655, 0.6286, 0.1045, 0.6409, 0.1398, 0.6205, 0.1527, 0.6026, 0.121, 0.2735, 0.09947, 0.2812, 0.06979, 0.3132, 0.08655, 0.3008, 0.1137, 0.6184, 0.07557, 0.6286, 0.1045, 0.6026, 0.121, 0.5879, 0.09492, 0.2642, 0.1356, 0.2735, 0.09947, 0.3008, 0.1137, 0.2856, 0.1468, 0.6109, 0.05408, 0.6184, 0.07557, 0.5879, 0.09492, 0.5769, 0.07558, 0.2535, 0.1769, 0.2642, 0.1356, 0.2856, 0.1468, 0.2683, 0.1846, 0.6062, 0.04084, 0.6109, 0.05408, 0.5769, 0.07558, 0.5702, 0.06366, 0.2419, 0.2216, 0.2535, 0.1769, 0.2683, 0.1846, 0.2494, 0.2256, 0.8688, 0.7927, 0.8812, 0.7911, 0.8812, 0.8267, 0.8687, 0.829, 0.6702, 0.2236, 0.6861, 0.269, 0.6631, 0.2282, 0.2299, 0.2682, 0.2419, 0.2216, 0.2494, 0.2256, 0.8563, 0.7911, 0.8688, 0.7927, 0.8687, 0.829, 0.8563, 0.8267, 0.655, 0.18, 0.6702, 0.2236, 0.6631, 0.2282, 0.6409, 0.1889, 0.2869, 0.04775, 0.2904, 0.03417, 0.3282, 0.05393, 0.3225, 0.06636, 0.5702, 0.06366, 0.5769, 0.07558, 0.5472, 0.1045, 0.5386, 0.09438, 0.2494, 0.2256, 0.2683, 0.1846, 0.2815, 0.1955, 0.2562, 0.2311, 0.5037, 0.9478, 0.4912, 0.9438, 0.4922, 0.9128, 0.5047, 0.9162, 0.6631, 0.2282, 0.6861, 0.269, 0.6568, 0.2343, 0.2299, 0.2682, 0.2494, 0.2256, 0.2562, 0.2311, 0.8563, 0.8267, 0.8687, 0.829, 0.8687, 0.8606, 0.8562, 0.8576, 0.6409, 0.1889, 0.6631, 0.2282, 0.6568, 0.2343, 0.6286, 0.2009, 0.3225, 0.06636, 0.3282, 0.05393, 0.3622, 0.08192, 0.3545, 0.09273, 0.6205, 0.1527, 0.6409, 0.1889, 0.6286, 0.2009, 0.6026, 0.1701, 0.3132, 0.08655, 0.3225, 0.06636, 0.3545, 0.09273, 0.3421, 0.1103, 0.6026, 0.121, 0.6205, 0.1527, 0.6026, 0.1701, 0.5798, 0.1431, 0.3008, 0.1137, 0.3132, 0.08655, 0.3421, 0.1103, 0.3253, 0.1339, 0.5879, 0.09492, 0.6026, 0.121, 0.5798, 0.1431, 0.5611, 0.121, 0.2856, 0.1468, 0.3008, 0.1137, 0.3253, 0.1339, 0.3049, 0.1627, 0.5769, 0.07558, 0.5879, 0.09492, 0.5611, 0.121, 0.5472, 0.1045, 0.2683, 0.1846, 0.2856, 0.1468, 0.3049, 0.1627, 0.2815, 0.1955, 0.3421, 0.1103, 0.3545, 0.09273, 0.3818, 0.1258, 0.3666, 0.1401, 0.5798, 0.1431, 0.6026, 0.1701, 0.5879, 0.1913, 0.5611, 0.1701, 0.3253, 0.1339, 0.3421, 0.1103, 0.3666, 0.1401, 0.3462, 0.1592, 0.5611, 0.121, 0.5798, 0.1431, 0.5611, 0.1701, 0.5391, 0.1527, 0.3049, 0.1627, 0.3253, 0.1339, 0.3462, 0.1592, 0.3212, 0.1826, 0.5472, 0.1045, 0.5611, 0.121, 0.5391, 0.1527, 0.5228, 0.1398, 0.2815, 0.1955, 0.3049, 0.1627, 0.3212, 0.1826, 0.2928, 0.2092, 0.5386, 0.09438, 0.5472, 0.1045, 0.5228, 0.1398, 0.5127, 0.1318, 0.2562, 0.2311, 0.2815, 0.1955, 0.2928, 0.2092, 0.262, 0.2381, 0.5047, 0.9162, 0.4922, 0.9128, 0.4929, 0.8752, 0.5055, 0.8778, 0.6568, 0.2343, 0.6861, 0.269, 0.6516, 0.2417, 0.2299, 0.2682, 0.2562, 0.2311, 0.262, 0.2381, 0.517, 0.9128, 0.5047, 0.9162, 0.5055, 0.8778, 0.5178, 0.8752, 0.6286, 0.2009, 0.6568, 0.2343, 0.6516, 0.2417, 0.6185, 0.2155, 0.3545, 0.09273, 0.3622, 0.08192, 0.3911, 0.1171, 0.3818, 0.1258, 0.6026, 0.1701, 0.6286, 0.2009, 0.6185, 0.2155, 0.5879, 0.1913, 0.262, 0.2381, 0.2928, 0.2092, 0.3017, 0.2252, 0.2665, 0.2463, 0.5055, 0.8778, 0.4929, 0.8752, 0.4935, 0.8323, 0.5061, 0.8341, 0.6516, 0.2417, 0.6861, 0.269, 0.6478, 0.2502, 0.2299, 0.2682, 0.262, 0.2381, 0.2665, 0.2463, 0.5178, 0.8752, 0.5055, 0.8778, 0.5061, 0.8341, 0.5184, 0.8323, 0.6185, 0.2155, 0.6516, 0.2417, 0.6478, 0.2502, 0.6109, 0.2321, 0.3818, 0.1258, 0.3911, 0.1171, 0.4138, 0.158, 0.4032, 0.1644, 0.5879, 0.1913, 0.6185, 0.2155, 0.6109, 0.2321, 0.577, 0.2155, 0.3666, 0.1401, 0.3818, 0.1258, 0.4032, 0.1644, 0.3859, 0.1748, 0.5611, 0.1701, 0.5879, 0.1913, 0.577, 0.2155, 0.5472, 0.2009, 0.3462, 0.1592, 0.3666, 0.1401, 0.3859, 0.1748, 0.3626, 0.1888, 0.5391, 0.1527, 0.5611, 0.1701, 0.5472, 0.2009, 0.5228, 0.1889, 0.3212, 0.1826, 0.3462, 0.1592, 0.3626, 0.1888, 0.3341, 0.2058, 0.5228, 0.1398, 0.5391, 0.1527, 0.5228, 0.1889, 0.5046, 0.18, 0.2928, 0.2092, 0.3212, 0.1826, 0.3341, 0.2058, 0.3017, 0.2252, 0.5127, 0.1318, 0.5228, 0.1398, 0.5046, 0.18, 0.4934, 0.1745, 0.5472, 0.2009, 0.577, 0.2155, 0.5703, 0.2417, 0.5387, 0.2343, 0.3626, 0.1888, 0.3859, 0.1748, 0.3991, 0.2131, 0.3738, 0.2213, 0.5228, 0.1889, 0.5472, 0.2009, 0.5387, 0.2343, 0.5127, 0.2282, 0.3341, 0.2058, 0.3626, 0.1888, 0.3738, 0.2213, 0.343, 0.2314, 0.5046, 0.18, 0.5228, 0.1889, 0.5127, 0.2282, 0.4935, 0.2236, 0.3017, 0.2252, 0.3341, 0.2058, 0.343, 0.2314, 0.3078, 0.2428, 0.4934, 0.1745, 0.5046, 0.18, 0.4935, 0.2236, 0.4816, 0.2208, 0.2665, 0.2463, 0.3017, 0.2252, 0.3078, 0.2428, 0.2696, 0.2553, 0.5061, 0.8341, 0.4935, 0.8323, 0.4939, 0.7859, 0.5064, 0.7868, 0.6478, 0.2502, 0.6861, 0.269, 0.6454, 0.2594, 0.2299, 0.2682, 0.2665, 0.2463, 0.2696, 0.2553, 0.5184, 0.8323, 0.5061, 0.8341, 0.5064, 0.7868, 0.5187, 0.7859, 0.6109, 0.2321, 0.6478, 0.2502, 0.6454, 0.2594, 0.6063, 0.2502, 0.4032, 0.1644, 0.4138, 0.158, 0.4295, 0.2032, 0.4179, 0.207, 0.577, 0.2155, 0.6109, 0.2321, 0.6063, 0.2502, 0.5703, 0.2417, 0.3859, 0.1748, 0.4032, 0.1644, 0.4179, 0.207, 0.3991, 0.2131, 0.5064, 0.7868, 0.4939, 0.7859, 0.494, 0.7376, 0.5065, 0.7376, 0.6454, 0.2594, 0.6861, 0.269, 0.6446, 0.269, 0.2299, 0.2682, 0.2696, 0.2553, 0.2712, 0.2647, 0.5187, 0.7859, 0.5064, 0.7868, 0.5065, 0.7376, 0.5188, 0.7377, 0.6063, 0.2502, 0.6454, 0.2594, 0.6446, 0.269, 0.6048, 0.269, 0.4179, 0.207, 0.4295, 0.2032, 0.4375, 0.2509, 0.4255, 0.2519, 0.5703, 0.2417, 0.6063, 0.2502, 0.6048, 0.269, 0.568, 0.269, 0.3991, 0.2131, 0.4179, 0.207, 0.4255, 0.2519, 0.4059, 0.2535, 0.5387, 0.2343, 0.5703, 0.2417, 0.568, 0.269, 0.5358, 0.269, 0.3738, 0.2213, 0.3991, 0.2131, 0.4059, 0.2535, 0.3796, 0.2557, 0.5127, 0.2282, 0.5387, 0.2343, 0.5358, 0.269, 0.5093, 0.269, 0.343, 0.2314, 0.3738, 0.2213, 0.3796, 0.2557, 0.3475, 0.2584, 0.4935, 0.2236, 0.5127, 0.2282, 0.5093, 0.269, 0.4897, 0.269, 0.3078, 0.2428, 0.343, 0.2314, 0.3475, 0.2584, 0.3109, 0.2614, 0.4939, 0.7859, 0.4816, 0.7832, 0.4817, 0.7377, 0.494, 0.7376, 0.2696, 0.2553, 0.3078, 0.2428, 0.3109, 0.2614, 0.2712, 0.2647, 0.3796, 0.2557, 0.4059, 0.2535, 0.4059, 0.2945, 0.3796, 0.2906, 0.5093, 0.269, 0.5358, 0.269, 0.5387, 0.3038, 0.5127, 0.3099, 0.3475, 0.2584, 0.3796, 0.2557, 0.3796, 0.2906, 0.3475, 0.2858, 0.4897, 0.269, 0.5093, 0.269, 0.5127, 0.3099, 0.4935, 0.3144, 0.3109, 0.2614, 0.3475, 0.2584, 0.3475, 0.2858, 0.3109, 0.2803, 0.494, 0.7376, 0.4817, 0.7377, 0.4816, 0.6924, 0.4939, 0.6895, 0.2712, 0.2647, 0.3109, 0.2614, 0.3109, 0.2803, 0.2712, 0.2744, 0.5065, 0.7376, 0.494, 0.7376, 0.4939, 0.6895, 0.5064, 0.6885, 0.6446, 0.269, 0.6861, 0.269, 0.6454, 0.2786, 0.2299, 0.2682, 0.2712, 0.2647, 0.2712, 0.2744, 0.5188, 0.7377, 0.5065, 0.7376, 0.5064, 0.6885, 0.5187, 0.6895, 0.6048, 0.269, 0.6446, 0.269, 0.6454, 0.2786, 0.6063, 0.2878, 0.4255, 0.2519, 0.4375, 0.2509, 0.4375, 0.2993, 0.4255, 0.2975, 0.568, 0.269, 0.6048, 0.269, 0.6063, 0.2878, 0.5703, 0.2963, 0.4059, 0.2535, 0.4255, 0.2519, 0.4255, 0.2975, 0.4059, 0.2945, 0.5358, 0.269, 0.568, 0.269, 0.5703, 0.2963, 0.5387, 0.3038, 0.2299, 0.2682, 0.2712, 0.2744, 0.2696, 0.2837, 0.5187, 0.6895, 0.5064, 0.6885, 0.5061, 0.6414, 0.5184, 0.6433, 0.6063, 0.2878, 0.6454, 0.2786, 0.6478, 0.2878, 0.6109, 0.3059, 0.4255, 0.2975, 0.4375, 0.2993, 0.4295, 0.3464, 0.4179, 0.3419, 0.5703, 0.2963, 0.6063, 0.2878, 0.6109, 0.3059, 0.577, 0.3226, 0.4059, 0.2945, 0.4255, 0.2975, 0.4179, 0.3419, 0.3991, 0.3345, 0.5387, 0.3038, 0.5703, 0.2963, 0.577, 0.3226, 0.5472, 0.3372, 0.3796, 0.2906, 0.4059, 0.2945, 0.3991, 0.3345, 0.3738, 0.3246, 0.5127, 0.3099, 0.5387, 0.3038, 0.5472, 0.3372, 0.5228, 0.3491, 0.3475, 0.2858, 0.3796, 0.2906, 0.3738, 0.3246, 0.343, 0.3125, 0.4935, 0.3144, 0.5127, 0.3099, 0.5228, 0.3491, 0.5046, 0.3581, 0.3109, 0.2803, 0.3475, 0.2858, 0.343, 0.3125, 0.3078, 0.2987, 0.4816, 0.3172, 0.4935, 0.3144, 0.5046, 0.3581, 0.4934, 0.3635, 0.2712, 0.2744, 0.3109, 0.2803, 0.3078, 0.2987, 0.2696, 0.2837, 0.5064, 0.6885, 0.4939, 0.6895, 0.4935, 0.6433, 0.5061, 0.6414, 0.6454, 0.2786, 0.6861, 0.269, 0.6478, 0.2878, 0.343, 0.3125, 0.3738, 0.3246, 0.3626, 0.3564, 0.3341, 0.3375, 0.5046, 0.3581, 0.5228, 0.3491, 0.5391, 0.3853, 0.5228, 0.3983, 0.3078, 0.2987, 0.343, 0.3125, 0.3341, 0.3375, 0.3017, 0.3159, 0.4934, 0.3635, 0.5046, 0.3581, 0.5228, 0.3983, 0.5127, 0.4062, 0.2696, 0.2837, 0.3078, 0.2987, 0.3017, 0.3159, 0.2665, 0.2925, 0.5061, 0.6414, 0.4935, 0.6433, 0.4929, 0.6007, 0.5055, 0.598, 0.6478, 0.2878, 0.6861, 0.269, 0.6516, 0.2963, 0.2299, 0.2682, 0.2696, 0.2837, 0.2665, 0.2925, 0.5184, 0.6433, 0.5061, 0.6414, 0.5055, 0.598, 0.5178, 0.6007, 0.6109, 0.3059, 0.6478, 0.2878, 0.6516, 0.2963, 0.6185, 0.3226, 0.4179, 0.3419, 0.4295, 0.3464, 0.4138, 0.3906, 0.4032, 0.3835, 0.577, 0.3226, 0.6109, 0.3059, 0.6185, 0.3226, 0.5879, 0.3467, 0.3991, 0.3345, 0.4179, 0.3419, 0.4032, 0.3835, 0.3859, 0.3719, 0.5472, 0.3372, 0.577, 0.3226, 0.5879, 0.3467, 0.5611, 0.3679, 0.3738, 0.3246, 0.3991, 0.3345, 0.3859, 0.3719, 0.3626, 0.3564, 0.5228, 0.3491, 0.5472, 0.3372, 0.5611, 0.3679, 0.5391, 0.3853, 0.6185, 0.3226, 0.6516, 0.2963, 0.6568, 0.3038, 0.6286, 0.3372, 0.4032, 0.3835, 0.4138, 0.3906, 0.3911, 0.43, 0.3818, 0.4206, 0.5879, 0.3467, 0.6185, 0.3226, 0.6286, 0.3372, 0.6026, 0.3679, 0.3859, 0.3719, 0.4032, 0.3835, 0.3818, 0.4206, 0.3666, 0.4054, 0.5611, 0.3679, 0.5879, 0.3467, 0.6026, 0.3679, 0.5798, 0.3949, 0.3626, 0.3564, 0.3859, 0.3719, 0.3666, 0.4054, 0.3462, 0.3848, 0.5391, 0.3853, 0.5611, 0.3679, 0.5798, 0.3949, 0.5611, 0.4171, 0.3341, 0.3375, 0.3626, 0.3564, 0.3462, 0.3848, 0.3212, 0.3598, 0.5228, 0.3983, 0.5391, 0.3853, 0.5611, 0.4171, 0.5472, 0.4335, 0.3017, 0.3159, 0.3341, 0.3375, 0.3212, 0.3598, 0.2928, 0.3313, 0.5127, 0.4062, 0.5228, 0.3983, 0.5472, 0.4335, 0.5386, 0.4437, 0.2665, 0.2925, 0.3017, 0.3159, 0.2928, 0.3313, 0.262, 0.3004, 0.5055, 0.598, 0.4929, 0.6007, 0.4922, 0.5635, 0.5047, 0.5601, 0.6516, 0.2963, 0.6861, 0.269, 0.6568, 0.3038, 0.2299, 0.2682, 0.2665, 0.2925, 0.262, 0.3004, 0.5178, 0.6007, 0.5055, 0.598, 0.5047, 0.5601, 0.517, 0.5635, 0.5472, 0.4335, 0.5611, 0.4171, 0.5879, 0.4431, 0.5769, 0.4625, 0.2928, 0.3313, 0.3212, 0.3598, 0.3049, 0.3787, 0.2815, 0.3443, 0.5386, 0.4437, 0.5472, 0.4335, 0.5769, 0.4625, 0.5702, 0.4744, 0.262, 0.3004, 0.2928, 0.3313, 0.2815, 0.3443, 0.2562, 0.307, 0.7979, 0.8606, 0.7853, 0.8578, 0.7862, 0.8256, 0.7987, 0.8278, 0.6568, 0.3038, 0.6861, 0.269, 0.6631, 0.3099, 0.2299, 0.2682, 0.262, 0.3004, 0.2562, 0.307, 0.8102, 0.8578, 0.7979, 0.8606, 0.7987, 0.8278, 0.811, 0.8256, 0.6286, 0.3372, 0.6568, 0.3038, 0.6631, 0.3099, 0.6409, 0.3491, 0.3818, 0.4206, 0.3911, 0.43, 0.3622, 0.4632, 0.3545, 0.4519, 0.6026, 0.3679, 0.6286, 0.3372, 0.6409, 0.3491, 0.6205, 0.3853, 0.3666, 0.4054, 0.3818, 0.4206, 0.3545, 0.4519, 0.3421, 0.4335, 0.5798, 0.3949, 0.6026, 0.3679, 0.6205, 0.3853, 0.6026, 0.4171, 0.3462, 0.3848, 0.3666, 0.4054, 0.3421, 0.4335, 0.3253, 0.4088, 0.5611, 0.4171, 0.5798, 0.3949, 0.6026, 0.4171, 0.5879, 0.4431, 0.3212, 0.3598, 0.3462, 0.3848, 0.3253, 0.4088, 0.3049, 0.3787, 0.3545, 0.4519, 0.3622, 0.4632, 0.3282, 0.489, 0.3225, 0.4762, 0.6205, 0.3853, 0.6409, 0.3491, 0.655, 0.358, 0.6409, 0.3983, 0.3421, 0.4335, 0.3545, 0.4519, 0.3225, 0.4762, 0.3132, 0.4553, 0.6026, 0.4171, 0.6205, 0.3853, 0.6409, 0.3983, 0.6286, 0.4335, 0.3253, 0.4088, 0.3421, 0.4335, 0.3132, 0.4553, 0.3008, 0.4274, 0.5879, 0.4431, 0.6026, 0.4171, 0.6286, 0.4335, 0.6184, 0.4625, 0.3049, 0.3787, 0.3253, 0.4088, 0.3008, 0.4274, 0.2856, 0.3932, 0.5769, 0.4625, 0.5879, 0.4431, 0.6184, 0.4625, 0.6109, 0.484, 0.2815, 0.3443, 0.3049, 0.3787, 0.2856, 0.3932, 0.2683, 0.3543, 0.5702, 0.4744, 0.5769, 0.4625, 0.6109, 0.484, 0.6062, 0.4972, 0.2562, 0.307, 0.2815, 0.3443, 0.2683, 0.3543, 0.2494, 0.3121, 0.7987, 0.8278, 0.7862, 0.8256, 0.7868, 0.7891, 0.7993, 0.7906, 0.6631, 0.3099, 0.6861, 0.269, 0.6702, 0.3144, 0.2299, 0.2682, 0.2562, 0.307, 0.2494, 0.3121, 0.811, 0.8256, 0.7987, 0.8278, 0.7993, 0.7906, 0.8116, 0.7892, 0.6409, 0.3491, 0.6631, 0.3099, 0.6702, 0.3144, 0.655, 0.358, 0.2683, 0.3543, 0.2856, 0.3932, 0.2642, 0.403, 0.2535, 0.3611, 0.6062, 0.4972, 0.6109, 0.484, 0.6477, 0.4972, 0.6453, 0.5113, 0.2494, 0.3121, 0.2683, 0.3543, 0.2535, 0.3611, 0.2419, 0.3155, 0.7993, 0.7906, 0.7868, 0.7891, 0.7872, 0.7498, 0.7997, 0.7505, 0.6702, 0.3144, 0.6861, 0.269, 0.678, 0.3172, 0.2299, 0.2682, 0.2494, 0.3121, 0.2419, 0.3155, 0.8116, 0.7892, 0.7993, 0.7906, 0.7997, 0.7505, 0.812, 0.7498, 0.655, 0.358, 0.6702, 0.3144, 0.678, 0.3172, 0.6702, 0.3635, 0.3225, 0.4762, 0.3282, 0.489, 0.2904, 0.5062, 0.2869, 0.4924, 0.6409, 0.3983, 0.655, 0.358, 0.6702, 0.3635, 0.663, 0.4062, 0.3132, 0.4553, 0.3225, 0.4762, 0.2869, 0.4924, 0.2812, 0.47, 0.6286, 0.4335, 0.6409, 0.3983, 0.663, 0.4062, 0.6567, 0.4437, 0.3008, 0.4274, 0.3132, 0.4553, 0.2812, 0.47, 0.2735, 0.4398, 0.6184, 0.4625, 0.6286, 0.4335, 0.6567, 0.4437, 0.6516, 0.4744, 0.2856, 0.3932, 0.3008, 0.4274, 0.2735, 0.4398, 0.2642, 0.403, 0.6109, 0.484, 0.6184, 0.4625, 0.6516, 0.4744, 0.6477, 0.4972, 0.663, 0.4062, 0.6702, 0.3635, 0.6861, 0.3654, 0.6861, 0.4089, 0.2812, 0.47, 0.2869, 0.4924, 0.2491, 0.5, 0.2472, 0.4768, 0.6567, 0.4437, 0.663, 0.4062, 0.6861, 0.4089, 0.6861, 0.4471, 0.2735, 0.4398, 0.2812, 0.47, 0.2472, 0.4768, 0.2446, 0.4456, 0.6516, 0.4744, 0.6567, 0.4437, 0.6861, 0.4471, 0.686, 0.4784, 0.2642, 0.403, 0.2735, 0.4398, 0.2446, 0.4456, 0.2414, 0.4076, 0.6477, 0.4972, 0.6516, 0.4744, 0.686, 0.4784, 0.686, 0.5017, 0.2535, 0.3611, 0.2642, 0.403, 0.2414, 0.4076, 0.2378, 0.3642, 0.6453, 0.5113, 0.6477, 0.4972, 0.686, 0.5017, 0.686, 0.516, 0.2419, 0.3155, 0.2535, 0.3611, 0.2378, 0.3642, 0.2339, 0.3171, 0.7997, 0.7505, 0.7872, 0.7498, 0.7873, 0.709, 0.7999, 0.7089, 0.678, 0.3172, 0.6861, 0.269, 0.6861, 0.3181, 0.2299, 0.2682, 0.2419, 0.3155, 0.2339, 0.3171, 0.812, 0.7498, 0.7997, 0.7505, 0.7999, 0.7089, 0.8122, 0.709, 0.6702, 0.3635, 0.678, 0.3172, 0.6861, 0.3181, 0.6861, 0.3654, 0.2869, 0.4924, 0.2904, 0.5062, 0.2502, 0.5143, 0.2491, 0.5, 0.686, 0.516, 0.686, 0.5017, 0.7243, 0.4972, 0.7267, 0.5113, 0.2339, 0.3171, 0.2378, 0.3642, 0.2219, 0.3637, 0.2258, 0.3169, 0.7999, 0.7089, 0.7873, 0.709, 0.7872, 0.6685, 0.7997, 0.6676, 0.6861, 0.3181, 0.6861, 0.269, 0.6942, 0.3172, 0.2299, 0.2682, 0.2339, 0.3171, 0.2258, 0.3169, 0.8122, 0.709, 0.7999, 0.7089, 0.7997, 0.6676, 0.812, 0.6685, 0.6861, 0.3654, 0.6861, 0.3181, 0.6942, 0.3172, 0.702, 0.3635, 0.2491, 0.5, 0.2502, 0.5143, 0.2093, 0.5129, 0.2105, 0.4987, 0.6861, 0.4089, 0.6861, 0.3654, 0.702, 0.3635, 0.7091, 0.4062, 0.2472, 0.4768, 0.2491, 0.5, 0.2105, 0.4987, 0.2125, 0.4757, 0.6861, 0.4471, 0.6861, 0.4089, 0.7091, 0.4062, 0.7154, 0.4437, 0.2446, 0.4456, 0.2472, 0.4768, 0.2125, 0.4757, 0.2151, 0.4446, 0.686, 0.4784, 0.6861, 0.4471, 0.7154, 0.4437, 0.7205, 0.4744, 0.2414, 0.4076, 0.2446, 0.4456, 0.2151, 0.4446, 0.2183, 0.4068, 0.686, 0.5017, 0.686, 0.4784, 0.7205, 0.4744, 0.7243, 0.4972, 0.2378, 0.3642, 0.2414, 0.4076, 0.2183, 0.4068, 0.2219, 0.3637, 0.2125, 0.4757, 0.2105, 0.4987, 0.1727, 0.4886, 0.1784, 0.4666, 0.7154, 0.4437, 0.7091, 0.4062, 0.7313, 0.3983, 0.7436, 0.4335, 0.2151, 0.4446, 0.2125, 0.4757, 0.1784, 0.4666, 0.1862, 0.4369, 0.7205, 0.4744, 0.7154, 0.4437, 0.7436, 0.4335, 0.7537, 0.4625, 0.2183, 0.4068, 0.2151, 0.4446, 0.1862, 0.4369, 0.1955, 0.4007, 0.7243, 0.4972, 0.7205, 0.4744, 0.7537, 0.4625, 0.7612, 0.484, 0.2219, 0.3637, 0.2183, 0.4068, 0.1955, 0.4007, 0.2062, 0.3595, 0.7267, 0.5113, 0.7243, 0.4972, 0.7612, 0.484, 0.7658, 0.4972, 0.2258, 0.3169, 0.2219, 0.3637, 0.2062, 0.3595, 0.2178, 0.3147, 0.7997, 0.6676, 0.7872, 0.6685, 0.7868, 0.6296, 0.7993, 0.628, 0.6942, 0.3172, 0.6861, 0.269, 0.702, 0.3144, 0.2299, 0.2682, 0.2258, 0.3169, 0.2178, 0.3147, 0.812, 0.6685, 0.7997, 0.6676, 0.7993, 0.628, 0.8116, 0.6296, 0.702, 0.3635, 0.6942, 0.3172, 0.702, 0.3144, 0.7172, 0.358, 0.2105, 0.4987, 0.2093, 0.5129, 0.1692, 0.5022, 0.1727, 0.4886, 0.7091, 0.4062, 0.702, 0.3635, 0.7172, 0.358, 0.7313, 0.3983, 0.2178, 0.3147, 0.2062, 0.3595, 0.1915, 0.3518, 0.2103, 0.3108, 0.7993, 0.628, 0.7868, 0.6296, 0.7862, 0.594, 0.7987, 0.5917, 0.702, 0.3144, 0.6861, 0.269, 0.7091, 0.3099, 0.2299, 0.2682, 0.2178, 0.3147, 0.2103, 0.3108, 0.8116, 0.6296, 0.7993, 0.628, 0.7987, 0.5917, 0.811, 0.594, 0.7172, 0.358, 0.702, 0.3144, 0.7091, 0.3099, 0.7313, 0.3491, 0.1727, 0.4886, 0.1692, 0.5022, 0.1314, 0.4824, 0.1371, 0.47, 0.7313, 0.3983, 0.7172, 0.358, 0.7313, 0.3491, 0.7517, 0.3853, 0.1784, 0.4666, 0.1727, 0.4886, 0.1371, 0.47, 0.1464, 0.4498, 0.7436, 0.4335, 0.7313, 0.3983, 0.7517, 0.3853, 0.7696, 0.4171, 0.1862, 0.4369, 0.1784, 0.4666, 0.1464, 0.4498, 0.1589, 0.4226, 0.7537, 0.4625, 0.7436, 0.4335, 0.7696, 0.4171, 0.7842, 0.4431, 0.1955, 0.4007, 0.1862, 0.4369, 0.1589, 0.4226, 0.1741, 0.3895, 0.7612, 0.484, 0.7537, 0.4625, 0.7842, 0.4431, 0.7951, 0.4625, 0.2062, 0.3595, 0.1955, 0.4007, 0.1741, 0.3895, 0.1915, 0.3518, 0.7658, 0.4972, 0.7612, 0.484, 0.7951, 0.4625, 0.8018, 0.4744, 0.1589, 0.4226, 0.1464, 0.4498, 0.1176, 0.4261, 0.1344, 0.4025, 0.7842, 0.4431, 0.7696, 0.4171, 0.7923, 0.3949, 0.811, 0.4171, 0.1741, 0.3895, 0.1589, 0.4226, 0.1344, 0.4025, 0.1548, 0.3737, 0.7951, 0.4625, 0.7842, 0.4431, 0.811, 0.4171, 0.8249, 0.4335, 0.1915, 0.3518, 0.1741, 0.3895, 0.1548, 0.3737, 0.1782, 0.3408, 0.8018, 0.4744, 0.7951, 0.4625, 0.8249, 0.4335, 0.8334, 0.4437, 0.2103, 0.3108, 0.1915, 0.3518, 0.1782, 0.3408, 0.2035, 0.3052, 0.7987, 0.5917, 0.7862, 0.594, 0.7853, 0.563, 0.7979, 0.5601, 0.7091, 0.3099, 0.6861, 0.269, 0.7154, 0.3038, 0.2299, 0.2682, 0.2103, 0.3108, 0.2035, 0.3052, 0.7413, 0.9438, 0.7288, 0.9478, 0.7285, 0.9162, 0.7409, 0.9128, 0.7313, 0.3491, 0.7091, 0.3099, 0.7154, 0.3038, 0.7436, 0.3372, 0.1371, 0.47, 0.1314, 0.4824, 0.09735, 0.4544, 0.1051, 0.4436, 0.7517, 0.3853, 0.7313, 0.3491, 0.7436, 0.3372, 0.7696, 0.3679, 0.1464, 0.4498, 0.1371, 0.47, 0.1051, 0.4436, 0.1176, 0.4261, 0.7696, 0.4171, 0.7517, 0.3853, 0.7696, 0.3679, 0.7923, 0.3949, 0.7154, 0.3038, 0.6861, 0.269, 0.7206, 0.2963, 0.2299, 0.2682, 0.2035, 0.3052, 0.1978, 0.2982, 0.7409, 0.9128, 0.7285, 0.9162, 0.7282, 0.8778, 0.7407, 0.8752, 0.7436, 0.3372, 0.7154, 0.3038, 0.7206, 0.2963, 0.7537, 0.3226, 0.1051, 0.4436, 0.09735, 0.4544, 0.06841, 0.4193, 0.0778, 0.4105, 0.7696, 0.3679, 0.7436, 0.3372, 0.7537, 0.3226, 0.7842, 0.3467, 0.1176, 0.4261, 0.1051, 0.4436, 0.0778, 0.4105, 0.09303, 0.3963, 0.7923, 0.3949, 0.7696, 0.3679, 0.7842, 0.3467, 0.811, 0.3679, 0.1344, 0.4025, 0.1176, 0.4261, 0.09303, 0.3963, 0.1135, 0.3771, 0.811, 0.4171, 0.7923, 0.3949, 0.811, 0.3679, 0.833, 0.3853, 0.1548, 0.3737, 0.1344, 0.4025, 0.1135, 0.3771, 0.1385, 0.3538, 0.8249, 0.4335, 0.811, 0.4171, 0.833, 0.3853, 0.8493, 0.3983, 0.1782, 0.3408, 0.1548, 0.3737, 0.1385, 0.3538, 0.1669, 0.3271, 0.8334, 0.4437, 0.8249, 0.4335, 0.8493, 0.3983, 0.8593, 0.4062, 0.2035, 0.3052, 0.1782, 0.3408, 0.1669, 0.3271, 0.1978, 0.2982, 0.7285, 0.9162, 0.7161, 0.9128, 0.7158, 0.8751, 0.7282, 0.8778, 0.833, 0.3853, 0.811, 0.3679, 0.8249, 0.3372, 0.8493, 0.3491, 0.1385, 0.3538, 0.1135, 0.3771, 0.09712, 0.3476, 0.1256, 0.3306, 0.8493, 0.3983, 0.833, 0.3853, 0.8493, 0.3491, 0.8674, 0.3581, 0.1669, 0.3271, 0.1385, 0.3538, 0.1256, 0.3306, 0.158, 0.3112, 0.8593, 0.4062, 0.8493, 0.3983, 0.8674, 0.3581, 0.8786, 0.3635, 0.1978, 0.2982, 0.1669, 0.3271, 0.158, 0.3112, 0.1933, 0.2901, 0.7282, 0.8778, 0.7158, 0.8751, 0.7156, 0.8323, 0.728, 0.8341, 0.7206, 0.2963, 0.6861, 0.269, 0.7244, 0.2878, 0.2299, 0.2682, 0.1978, 0.2982, 0.1933, 0.2901, 0.7407, 0.8752, 0.7282, 0.8778, 0.728, 0.8341, 0.7405, 0.8323, 0.7537, 0.3226, 0.7206, 0.2963, 0.7244, 0.2878, 0.7612, 0.3059, 0.0778, 0.4105, 0.06841, 0.4193, 0.04568, 0.3783, 0.05639, 0.3719, 0.7842, 0.3467, 0.7537, 0.3226, 0.7612, 0.3059, 0.7952, 0.3226, 0.09303, 0.3963, 0.0778, 0.4105, 0.05639, 0.3719, 0.07375, 0.3615, 0.811, 0.3679, 0.7842, 0.3467, 0.7952, 0.3226, 0.8249, 0.3372, 0.1135, 0.3771, 0.09303, 0.3963, 0.07375, 0.3615, 0.09712, 0.3476, 0.7405, 0.8323, 0.728, 0.8341, 0.7279, 0.7867, 0.7404, 0.7858, 0.7612, 0.3059, 0.7244, 0.2878, 0.7268, 0.2786, 0.7659, 0.2878, 0.05639, 0.3719, 0.04568, 0.3783, 0.03002, 0.3331, 0.04164, 0.3294, 0.7952, 0.3226, 0.7612, 0.3059, 0.7659, 0.2878, 0.8019, 0.2963, 0.07375, 0.3615, 0.05639, 0.3719, 0.04164, 0.3294, 0.06048, 0.3232, 0.8249, 0.3372, 0.7952, 0.3226, 0.8019, 0.2963, 0.8335, 0.3038, 0.09712, 0.3476, 0.07375, 0.3615, 0.06048, 0.3232, 0.08583, 0.315, 0.8493, 0.3491, 0.8249, 0.3372, 0.8335, 0.3038, 0.8594, 0.3099, 0.1256, 0.3306, 0.09712, 0.3476, 0.08583, 0.315, 0.1167, 0.305, 0.8674, 0.3581, 0.8493, 0.3491, 0.8594, 0.3099, 0.8786, 0.3144, 0.158, 0.3112, 0.1256, 0.3306, 0.1167, 0.305, 0.1519, 0.2935, 0.8786, 0.3635, 0.8674, 0.3581, 0.8786, 0.3144, 0.8904, 0.3172, 0.1933, 0.2901, 0.158, 0.3112, 0.1519, 0.2935, 0.1901, 0.2811, 0.728, 0.8341, 0.7156, 0.8323, 0.7155, 0.7858, 0.7279, 0.7867, 0.7244, 0.2878, 0.6861, 0.269, 0.7268, 0.2786, 0.2299, 0.2682, 0.1933, 0.2901, 0.1901, 0.2811, 0.1167, 0.305, 0.08583, 0.315, 0.08007, 0.2806, 0.1122, 0.278, 0.8786, 0.3144, 0.8594, 0.3099, 0.8628, 0.269, 0.8824, 0.269, 0.1519, 0.2935, 0.1167, 0.305, 0.1122, 0.278, 0.1488, 0.2749, 0.8904, 0.3172, 0.8786, 0.3144, 0.8824, 0.269, 0.8944, 0.269, 0.1901, 0.2811, 0.1519, 0.2935, 0.1488, 0.2749, 0.1886, 0.2716, 0.7279, 0.7867, 0.7155, 0.7858, 0.7155, 0.7376, 0.7279, 0.7376, 0.7268, 0.2786, 0.6861, 0.269, 0.7276, 0.269, 0.2299, 0.2682, 0.1901, 0.2811, 0.1886, 0.2716, 0.7404, 0.7858, 0.7279, 0.7867, 0.7279, 0.7376, 0.7404, 0.7376, 0.7659, 0.2878, 0.7268, 0.2786, 0.7276, 0.269, 0.7674, 0.269, 0.04164, 0.3294, 0.03002, 0.3331, 0.02204, 0.2854, 0.03412, 0.2844, 0.8019, 0.2963, 0.7659, 0.2878, 0.7674, 0.269, 0.8041, 0.269, 0.06048, 0.3232, 0.04164, 0.3294, 0.03412, 0.2844, 0.05371, 0.2828, 0.8335, 0.3038, 0.8019, 0.2963, 0.8041, 0.269, 0.8363, 0.269, 0.08583, 0.315, 0.06048, 0.3232, 0.05371, 0.2828, 0.08007, 0.2806, 0.8594, 0.3099, 0.8335, 0.3038, 0.8363, 0.269, 0.8628, 0.269, 0.7674, 0.269, 0.7276, 0.269, 0.7268, 0.2594, 0.7659, 0.2502, 0.03412, 0.2844, 0.02204, 0.2854, 0.02204, 0.2371, 0.03412, 0.2389, 0.8041, 0.269, 0.7674, 0.269, 0.7659, 0.2502, 0.8019, 0.2417, 0.05371, 0.2828, 0.03412, 0.2844, 0.03412, 0.2389, 0.05371, 0.2418, 0.8363, 0.269, 0.8041, 0.269, 0.8019, 0.2417, 0.8335, 0.2343, 0.08007, 0.2806, 0.05371, 0.2828, 0.05371, 0.2418, 0.08007, 0.2458, 0.8628, 0.269, 0.8363, 0.269, 0.8335, 0.2343, 0.8594, 0.2282, 0.1122, 0.278, 0.08007, 0.2806, 0.08007, 0.2458, 0.1122, 0.2506, 0.8824, 0.269, 0.8628, 0.269, 0.8594, 0.2282, 0.8786, 0.2236, 0.1488, 0.2749, 0.1122, 0.278, 0.1122, 0.2506, 0.1488, 0.256, 0.8944, 0.269, 0.8824, 0.269, 0.8786, 0.2236, 0.8904, 0.2208, 0.1886, 0.2716, 0.1488, 0.2749, 0.1488, 0.256, 0.1886, 0.262, 0.7279, 0.7376, 0.7155, 0.7376, 0.7156, 0.6895, 0.728, 0.6885, 0.7276, 0.269, 0.6861, 0.269, 0.7268, 0.2594, 0.2299, 0.2682, 0.1886, 0.2716, 0.1886, 0.262, 0.7404, 0.7376, 0.7279, 0.7376, 0.728, 0.6885, 0.7405, 0.6895, 0.8786, 0.2236, 0.8594, 0.2282, 0.8493, 0.1889, 0.8674, 0.18, 0.1488, 0.256, 0.1122, 0.2506, 0.1167, 0.2239, 0.1519, 0.2376, 0.8904, 0.2208, 0.8786, 0.2236, 0.8674, 0.18, 0.8786, 0.1745, 0.1886, 0.262, 0.1488, 0.256, 0.1519, 0.2376, 0.1901, 0.2526, 0.728, 0.6885, 0.7156, 0.6895, 0.7158, 0.6432, 0.7282, 0.6414, 0.7268, 0.2594, 0.6861, 0.269, 0.7244, 0.2502, 0.2299, 0.2682, 0.1886, 0.262, 0.1901, 0.2526, 0.7405, 0.6895, 0.728, 0.6885, 0.7282, 0.6414, 0.7407, 0.6433, 0.7659, 0.2502, 0.7268, 0.2594, 0.7244, 0.2502, 0.7612, 0.2321, 0.03412, 0.2389, 0.02204, 0.2371, 0.03002, 0.1899, 0.04164, 0.1945, 0.8019, 0.2417, 0.7659, 0.2502, 0.7612, 0.2321, 0.7952, 0.2155, 0.05371, 0.2418, 0.03412, 0.2389, 0.04164, 0.1945, 0.06048, 0.2018, 0.8335, 0.2343, 0.8019, 0.2417, 0.7952, 0.2155, 0.8249, 0.2009, 0.08007, 0.2458, 0.05371, 0.2418, 0.06048, 0.2018, 0.08583, 0.2118, 0.8594, 0.2282, 0.8335, 0.2343, 0.8249, 0.2009, 0.8493, 0.1889, 0.1122, 0.2506, 0.08007, 0.2458, 0.08583, 0.2118, 0.1167, 0.2239, 0.04164, 0.1945, 0.03002, 0.1899, 0.04568, 0.1458, 0.05639, 0.1529, 0.7952, 0.2155, 0.7612, 0.2321, 0.7537, 0.2155, 0.7842, 0.1913, 0.06048, 0.2018, 0.04164, 0.1945, 0.05639, 0.1529, 0.07375, 0.1644, 0.8249, 0.2009, 0.7952, 0.2155, 0.7842, 0.1913, 0.811, 0.1701, 0.08583, 0.2118, 0.06048, 0.2018, 0.07375, 0.1644, 0.09712, 0.1799, 0.8493, 0.1889, 0.8249, 0.2009, 0.811, 0.1701, 0.833, 0.1527, 0.1167, 0.2239, 0.08583, 0.2118, 0.09712, 0.1799, 0.1256, 0.1988, 0.8674, 0.18, 0.8493, 0.1889, 0.833, 0.1527, 0.8493, 0.1398, 0.1519, 0.2376, 0.1167, 0.2239, 0.1256, 0.1988, 0.158, 0.2204, 0.8786, 0.1745, 0.8674, 0.18, 0.8493, 0.1398, 0.8593, 0.1318, 0.1901, 0.2526, 0.1519, 0.2376, 0.158, 0.2204, 0.1933, 0.2438, 0.7282, 0.6414, 0.7158, 0.6432, 0.7161, 0.6007, 0.7285, 0.598, 0.7244, 0.2502, 0.6861, 0.269, 0.7206, 0.2417, 0.2299, 0.2682, 0.1901, 0.2526, 0.1933, 0.2438, 0.7407, 0.6433, 0.7282, 0.6414, 0.7285, 0.598, 0.7409, 0.6007, 0.7612, 0.2321, 0.7244, 0.2502, 0.7206, 0.2417, 0.7537, 0.2155, 0.158, 0.2204, 0.1256, 0.1988, 0.1385, 0.1765, 0.1669, 0.205, 0.8593, 0.1318, 0.8493, 0.1398, 0.8249, 0.1045, 0.8334, 0.09438, 0.1933, 0.2438, 0.158, 0.2204, 0.1669, 0.205, 0.1978, 0.236, 0.7285, 0.598, 0.7161, 0.6007, 0.7164, 0.5635, 0.7288, 0.5601, 0.7206, 0.2417, 0.6861, 0.269, 0.7154, 0.2343, 0.2299, 0.2682, 0.1933, 0.2438, 0.1978, 0.236, 0.7409, 0.6007, 0.7285, 0.598, 0.7288, 0.5601, 0.7413, 0.5635, 0.7537, 0.2155, 0.7206, 0.2417, 0.7154, 0.2343, 0.7436, 0.2009, 0.05639, 0.1529, 0.04568, 0.1458, 0.06841, 0.1063, 0.0778, 0.1157, 0.7842, 0.1913, 0.7537, 0.2155, 0.7436, 0.2009, 0.7696, 0.1701, 0.07375, 0.1644, 0.05639, 0.1529, 0.0778, 0.1157, 0.09303, 0.131, 0.811, 0.1701, 0.7842, 0.1913, 0.7696, 0.1701, 0.7923, 0.1431, 0.09712, 0.1799, 0.07375, 0.1644, 0.09303, 0.131, 0.1135, 0.1515, 0.833, 0.1527, 0.811, 0.1701, 0.7923, 0.1431, 0.811, 0.121, 0.1256, 0.1988, 0.09712, 0.1799, 0.1135, 0.1515, 0.1385, 0.1765, 0.8493, 0.1398, 0.833, 0.1527, 0.811, 0.121, 0.8249, 0.1045, 0.09303, 0.131, 0.0778, 0.1157, 0.1051, 0.08443, 0.1176, 0.1028, 0.7923, 0.1431, 0.7696, 0.1701, 0.7517, 0.1527, 0.7696, 0.121, 0.1135, 0.1515, 0.09303, 0.131, 0.1176, 0.1028, 0.1344, 0.1275, 0.811, 0.121, 0.7923, 0.1431, 0.7696, 0.121, 0.7842, 0.09492, 0.1385, 0.1765, 0.1135, 0.1515, 0.1344, 0.1275, 0.1548, 0.1577, 0.8249, 0.1045, 0.811, 0.121, 0.7842, 0.09492, 0.7951, 0.07558, 0.1669, 0.205, 0.1385, 0.1765, 0.1548, 0.1577, 0.1782, 0.1921, 0.8334, 0.09438, 0.8249, 0.1045, 0.7951, 0.07558, 0.8018, 0.06366, 0.1978, 0.236, 0.1669, 0.205, 0.1782, 0.1921, 0.2035, 0.2294, 0.8687, 0.5601, 0.8811, 0.5629, 0.8812, 0.5951, 0.8687, 0.5929, 0.7154, 0.2343, 0.6861, 0.269, 0.7091, 0.2282, 0.2299, 0.2682, 0.1978, 0.236, 0.2035, 0.2294, 0.8562, 0.5629, 0.8687, 0.5601, 0.8687, 0.5929, 0.8563, 0.5951, 0.7436, 0.2009, 0.7154, 0.2343, 0.7091, 0.2282, 0.7313, 0.1889, 0.0778, 0.1157, 0.06841, 0.1063, 0.09735, 0.07311, 0.1051, 0.08443, 0.7696, 0.1701, 0.7436, 0.2009, 0.7313, 0.1889, 0.7517, 0.1527, 0.2035, 0.2294, 0.1782, 0.1921, 0.1915, 0.182, 0.2103, 0.2243, 0.8687, 0.5929, 0.8812, 0.5951, 0.8812, 0.6316, 0.8688, 0.6301, 0.7091, 0.2282, 0.6861, 0.269, 0.702, 0.2236, 0.2299, 0.2682, 0.2035, 0.2294, 0.2103, 0.2243, 0.8563, 0.5951, 0.8687, 0.5929, 0.8688, 0.6301, 0.8563, 0.6316, 0.7313, 0.1889, 0.7091, 0.2282, 0.702, 0.2236, 0.7172, 0.18, 0.1051, 0.08443, 0.09735, 0.07311, 0.1314, 0.04738, 0.1371, 0.06019, 0.7517, 0.1527, 0.7313, 0.1889, 0.7172, 0.18, 0.7313, 0.1398, 0.1176, 0.1028, 0.1051, 0.08443, 0.1371, 0.06019, 0.1464, 0.081, 0.7696, 0.121, 0.7517, 0.1527, 0.7313, 0.1398, 0.7436, 0.1045, 0.1344, 0.1275, 0.1176, 0.1028, 0.1464, 0.081, 0.1589, 0.109, 0.7842, 0.09492, 0.7696, 0.121, 0.7436, 0.1045, 0.7537, 0.07558, 0.1548, 0.1577, 0.1344, 0.1275, 0.1589, 0.109, 0.1741, 0.1431, 0.7951, 0.07558, 0.7842, 0.09492, 0.7537, 0.07558, 0.7612, 0.05408, 0.1782, 0.1921, 0.1548, 0.1577, 0.1741, 0.1431, 0.1915, 0.182, 0.8018, 0.06366, 0.7951, 0.07558, 0.7612, 0.05408, 0.7658, 0.04084, 0.7436, 0.1045, 0.7313, 0.1398, 0.7091, 0.1318, 0.7154, 0.09437, 0.1589, 0.109, 0.1464, 0.081, 0.1784, 0.06638, 0.1861, 0.09656, 0.7537, 0.07558, 0.7436, 0.1045, 0.7154, 0.09437, 0.7205, 0.06366, 0.1741, 0.1431, 0.1589, 0.109, 0.1861, 0.09656, 0.1955, 0.1333, 0.7612, 0.05408, 0.7537, 0.07558, 0.7205, 0.06366, 0.7243, 0.04084, 0.1915, 0.182, 0.1741, 0.1431, 0.1955, 0.1333, 0.2062, 0.1753, 0.7658, 0.04084, 0.7612, 0.05408, 0.7243, 0.04084, 0.7267, 0.02679, 0.2103, 0.2243, 0.1915, 0.182, 0.2062, 0.1753, 0.2178, 0.2208, 0.8688, 0.6301, 0.8812, 0.6316, 0.8812, 0.671, 0.8688, 0.6703, 0.702, 0.2236, 0.6861, 0.269, 0.6942, 0.2208, 0.2299, 0.2682, 0.2103, 0.2243, 0.2178, 0.2208, 0.8563, 0.6316, 0.8688, 0.6301, 0.8688, 0.6703, 0.8564, 0.671, 0.7172, 0.18, 0.702, 0.2236, 0.6942, 0.2208, 0.702, 0.1745, 0.1371, 0.06019, 0.1314, 0.04738, 0.1692, 0.03014, 0.1727, 0.04395, 0.7313, 0.1398, 0.7172, 0.18, 0.702, 0.1745, 0.7091, 0.1318, 0.1464, 0.081, 0.1371, 0.06019, 0.1727, 0.04395, 0.1784, 0.06638, 0.8688, 0.6703, 0.8812, 0.671, 0.8812, 0.7117, 0.8688, 0.7118, 0.6942, 0.2208, 0.6861, 0.269, 0.6861, 0.2199, 0.2299, 0.2682, 0.2178, 0.2208, 0.2258, 0.2192, 0.8564, 0.671, 0.8688, 0.6703, 0.8688, 0.7118, 0.8564, 0.7117, 0.702, 0.1745, 0.6942, 0.2208, 0.6861, 0.2199, 0.6861, 0.1726, 0.1727, 0.04395, 0.1692, 0.03014, 0.2093, 0.02204, 0.2105, 0.03632, 0.7091, 0.1318, 0.702, 0.1745, 0.6861, 0.1726, 0.6861, 0.1291, 0.1784, 0.06638, 0.1727, 0.04395, 0.2105, 0.03632, 0.2125, 0.05951, 0.7154, 0.09437, 0.7091, 0.1318, 0.6861, 0.1291, 0.6861, 0.09095, 0.1861, 0.09656, 0.1784, 0.06638, 0.2125, 0.05951, 0.2151, 0.09072, 0.7205, 0.06366, 0.7154, 0.09437, 0.6861, 0.09095, 0.686, 0.05964, 0.1955, 0.1333, 0.1861, 0.09656, 0.2151, 0.09072, 0.2183, 0.1288, 0.7243, 0.04084, 0.7205, 0.06366, 0.686, 0.05964, 0.686, 0.03637, 0.2062, 0.1753, 0.1955, 0.1333, 0.2183, 0.1288, 0.2219, 0.1721, 0.7267, 0.02679, 0.7243, 0.04084, 0.686, 0.03637, 0.686, 0.02204, 0.2178, 0.2208, 0.2062, 0.1753, 0.2219, 0.1721, 0.2258, 0.2192])
me_cube.materials.append(mat_material)
me_cube.use_mirror_vertex_groups = False
me_cube.update()

# ---- objects
ob_stick = bpy.data.objects.new('Stick', me_cube)
ob_light = bpy.data.objects.new('Light', light_light)
ob_camera = bpy.data.objects.new('Camera', cam_camera)

# ---- transforms, parenting, visibility, modifiers, constraints
ob_stick.location = (0.0, 0.0, 0.0)
ob_stick.scale = (0.1248, 0.1053, 1.0)
ob_stick.lock_rotations_4d = False
ob_stick.empty_display_type = 'ARROWS'
ob_stick.lineart.crease_threshold = 0.0
ob_light.location = (4.076, 1.005, 5.904)
ob_light.rotation_euler = (0.6503, 0.05522, 1.866)
ob_light.lock_rotations_4d = False
ob_light.empty_display_type = 'ARROWS'
ob_light.color = (0.0, 0.0, 0.0, 0.0)
ob_light.lineart.crease_threshold = 0.0
ob_camera.location = (7.359, -6.926, 4.958)
ob_camera.rotation_euler = (1.109, 0.0, 0.8149)
ob_camera.lock_rotations_4d = False
ob_camera.empty_display_type = 'ARROWS'
ob_camera.color = (0.0, 0.0, 0.0, 0.0)
ob_camera.display_type = 'WIRE'
ob_camera.lineart.crease_threshold = 0.0

# ---- collection membership
col_collection.objects.link(ob_stick)
col_collection.objects.link(ob_light)
col_collection.objects.link(ob_camera)

# ---- scene / render settings (as saved in the file)
scene.camera = ob_camera
scene.frame_start = 1; scene.frame_end = 250; scene.frame_set(1)
scene.render.engine = 'BLENDER_EEVEE_NEXT'
bpy.context.view_layer.update()
